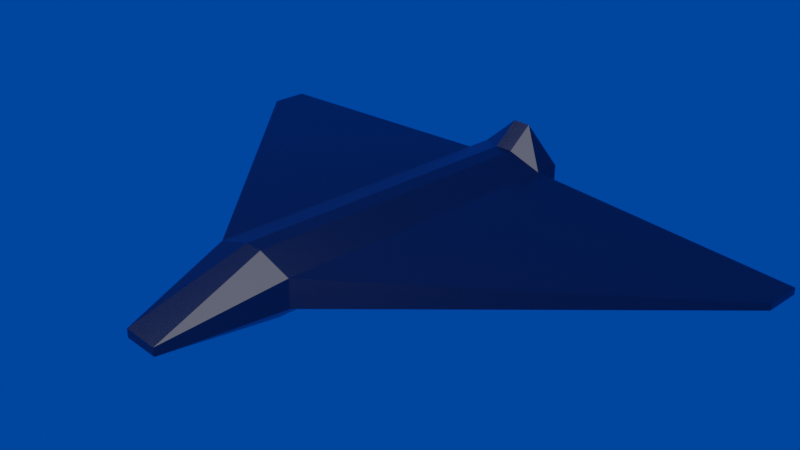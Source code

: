 # Source: lowpolyspaceship.blend  (saved by Blender 3.2.14; exported with 4.5.12 LTS)
import bpy
from mathutils import Matrix  # noqa: F401  (used for matrix-valued properties, if any)

bpy.ops.wm.read_factory_settings(use_empty=True)
scene = bpy.context.scene
scene.name = 'Scene'

# ---- collections
col_collection = bpy.data.collections.new('Collection'); scene.collection.children.link(col_collection)
col_boolean_invisible = bpy.data.collections.new('Boolean-Invisible'); scene.collection.children.link(col_boolean_invisible)

# ---- materials (node trees are filled in below, after node groups)
mat_spacegray = bpy.data.materials.new('spaceGray')
mat_spacegray.use_transparent_shadow = False
mat_conewhitemetal = bpy.data.materials.new('coneWhiteMetal')
mat_conewhitemetal.use_transparent_shadow = False

# ---- material node trees
mat_spacegray.use_nodes = True; mat_spacegray.node_tree.nodes.clear()
_N = mat_spacegray.node_tree.nodes; _L = mat_spacegray.node_tree.links
n0 = _N.new('ShaderNodeBsdfPrincipled'); n0.name = 'Principled BSDF'; n0.location = (10, 300)
n0.distribution = 'GGX'
n0.subsurface_method = 'BURLEY'
n0.inputs[0].default_value = (0.143, 0.143, 0.143, 1.0)
n0.inputs[1].default_value = 1.0
n0.inputs[2].default_value = 0.2682
n0.inputs[3].default_value = 1.45
n0.inputs[27].default_value = (0.0, 0.0, 0.0, 1.0)
n0.inputs[28].default_value = 1.0
n1 = _N.new('ShaderNodeOutputMaterial'); n1.name = 'Material Output'; n1.location = (300, 300)
_L.new(n0.outputs[0], n1.inputs[0])
n1.is_active_output = True
mat_conewhitemetal.use_nodes = True; mat_conewhitemetal.node_tree.nodes.clear()
_N = mat_conewhitemetal.node_tree.nodes; _L = mat_conewhitemetal.node_tree.links
n0 = _N.new('ShaderNodeBsdfPrincipled'); n0.name = 'Principled BSDF'; n0.location = (10, 300)
n0.distribution = 'GGX'
n0.subsurface_method = 'BURLEY'
n0.inputs[1].default_value = 0.8273
n0.inputs[2].default_value = 0.06364
n0.inputs[3].default_value = 1.45
n0.inputs[27].default_value = (0.0, 0.0, 0.0, 1.0)
n0.inputs[28].default_value = 1.0
n1 = _N.new('ShaderNodeOutputMaterial'); n1.name = 'Material Output'; n1.location = (300, 300)
_L.new(n0.outputs[0], n1.inputs[0])
n1.is_active_output = True

# ---- world
world_world = bpy.data.worlds.new('World'); scene.world = world_world
world_world.use_nodes = True; world_world.node_tree.nodes.clear()
_N = world_world.node_tree.nodes; _L = world_world.node_tree.links
n0 = _N.new('ShaderNodeOutputWorld'); n0.name = 'World Output'; n0.location = (300, 300)
n1 = _N.new('ShaderNodeBackground'); n1.name = 'Background'; n1.location = (10, 300)
n1.inputs[0].default_value = (0.0, 0.04928, 0.3343, 1.0)
_L.new(n1.outputs[0], n0.inputs[0])
n0.is_active_output = True
world_world.color = (0.05088, 0.05088, 0.05088)
world_world.use_sun_shadow = False
world_world.sun_shadow_jitter_overblur = 0.0

# ---- cameras
cam_camera = bpy.data.cameras.new('Camera')
cam_camera.clip_end = 100.0
cam_camera.ortho_scale = 7.314

# ---- lights
light_light = bpy.data.lights.new('Light', 'AREA')
light_light.transmission_factor = 0.0
light_light.energy = 1571.0
light_light.shadow_soft_size = 0.199
light_light.shadow_maximum_resolution = 0.006
light_light.use_absolute_resolution = True
light_light.shape = 'RECTANGLE'
light_light.size = 0.199
light_light.size_y = 0.1776

# ---- meshes
me_cube_001 = bpy.data.meshes.new('Cube.001')
me_cube_001.from_pydata([(0.6573, -0.9035, -0.6042), (0.4189, -1.44, -0.4708), (-0.4193, -1.44, -0.4708), (-0.6577, -0.9035, -0.6042), (0.6573, 0.5639, -0.5867), (-0.6577, 0.5639, -0.5867), (0.4189, -1.44, -0.3728), (-0.4193, -1.44, -0.3728), (-1.0, -0.9035, -0.283), (0.6573, 0.6879, -0.5867), (-0.6577, 0.6879, -0.5867), (0.9998, -0.9035, -0.283), (-1.0, 0.5639, -0.283), (0.4189, -1.44, -0.315), (-0.4193, -1.44, -0.315), (0.9998, 0.6879, -0.283), (0.9998, 0.5639, -0.283), (-1.0, 0.6879, -0.283), (0.9998, -0.9035, 0.3401), (0.4189, -1.44, -0.2823), (-0.4193, -1.44, -0.2823), (-1.0, -0.9035, 0.3401), (-7.027, 0.3854, -0.1226), (-7.027, 0.5639, -0.1226), (0.9998, 0.6879, 0.3401), (0.9998, 0.5639, 0.3401), (-1.0, 0.5639, 0.3401), (-1.0, 0.6879, 0.3401), (7.027, 0.5639, -0.1226), (7.027, 0.3854, -0.1226), (7.027, 0.3854, 0.01942), (0.2007, -0.9035, 0.5899), (-0.2011, -0.9035, 0.5899), (-7.027, 0.3854, 0.01942), (-7.027, 0.5639, 0.01942), (0.2007, 0.5639, 0.5899), (7.027, 0.5639, 0.01942), (-0.2011, 0.6879, 1.045), (-0.2011, 0.5639, 0.5899), (0.2007, 0.6879, 1.045)], [], [(0, 1, 2, 3), (4, 0, 3, 5), (1, 0, 11, 6), (1, 6, 7, 2), (3, 2, 7, 8), (9, 4, 5, 10), (0, 4, 16, 11), (5, 3, 8, 12), (6, 13, 14, 7), (9, 15, 16, 4), (5, 12, 17, 10), (11, 18, 13, 6), (13, 19, 20, 14), (7, 14, 21, 8), (12, 8, 22, 23), (15, 24, 25, 16), (12, 26, 27, 17), (11, 16, 28, 29), (18, 11, 29, 30), (13, 18, 31, 19), (31, 32, 20, 19), (20, 32, 21, 14), (8, 21, 33, 22), (26, 12, 23, 34), (22, 33, 34, 23), (25, 24, 39, 35), (16, 25, 36, 28), (27, 26, 38, 37), (28, 36, 30, 29), (25, 18, 30, 36), (35, 38, 32, 31), (21, 32, 38, 26), (21, 26, 34, 33), (25, 35, 31, 18), (39, 37, 38, 35), (10, 37, 39, 9), (39, 24, 15, 9), (10, 17, 27, 37)])
_uv = me_cube_001.uv_layers.new(name='BakingUV')
_uv.uv.foreach_set('vector', [0.03679, 0.5511, -0.04068, 0.5326, -0.04068, 0.4674, 0.03679, 0.4489, 0.2482, 0.5511, 0.03679, 0.5511, 0.03679, 0.4489, 0.2482, 0.4489, 0.8438, 0.2647, 0.863, 0.3064, 0.8168, 0.3064, 0.8297, 0.2647, 0.6372, 0.5326, 0.6231, 0.5326, 0.6231, 0.4674, 0.6372, 0.4674, 0.8168, 0.3481, 0.836, 0.3064, 0.8501, 0.3064, 0.863, 0.3481, 0.2661, 0.5511, 0.2482, 0.5511, 0.2482, 0.4489, 0.2661, 0.4489, 0.03679, 0.5511, 0.2482, 0.5511, 0.2478, 0.5777, 0.03634, 0.5777, 0.2482, 0.4489, 0.03679, 0.4489, 0.03634, 0.4223, 0.2478, 0.4223, 0.6231, 0.5326, 0.6148, 0.5326, 0.6148, 0.4674, 0.6231, 0.4674, 0.2661, 0.5511, 0.2656, 0.5777, 0.2478, 0.5777, 0.2482, 0.5511, 0.2482, 0.4489, 0.2478, 0.4223, 0.2656, 0.4223, 0.2661, 0.4489, 0.6026, 0.5777, 0.5133, 0.5777, 0.6148, 0.5326, 0.6231, 0.5326, 0.6148, 0.5326, 0.6102, 0.5326, 0.6102, 0.4674, 0.6148, 0.4674, 0.6231, 0.4674, 0.6148, 0.4674, 0.5133, 0.4223, 0.6026, 0.4223, 0.2478, 0.4223, 0.03634, 0.4223, 0.2218, -0.04628, 0.2475, -0.04628, 0.8168, 0.3965, 0.8168, 0.3481, 0.8346, 0.3481, 0.8346, 0.3965, 0.8525, 0.3481, 0.8525, 0.3965, 0.8346, 0.3965, 0.8346, 0.3481, 0.03634, 0.5777, 0.2478, 0.5777, 0.2475, 1.046, 0.2218, 1.046, 0.5133, 0.5777, 0.6026, 0.5777, 0.5613, 1.046, 0.541, 1.046, 0.6148, 0.5326, 0.5133, 0.5777, 0.4775, 0.5156, 0.6102, 0.5326, 0.4775, 0.5156, 0.4775, 0.4844, 0.6102, 0.4674, 0.6102, 0.5326, 0.6102, 0.4674, 0.4775, 0.4844, 0.5133, 0.4223, 0.6148, 0.4674, 0.6026, 0.4223, 0.5133, 0.4223, 0.541, -0.04628, 0.5613, -0.04628, 0.8168, 0.4223, 0.727, 0.4223, 0.7501, -0.04628, 0.7706, -0.04628, 0.8372, 0.4243, 0.8168, 0.4243, 0.8168, 0.4104, 0.8372, 0.4104, 0.9196, 0.2647, 0.9179, 0.2647, 0.8168, 0.2026, 0.8838, 0.2026, 0.727, 0.4223, 0.6372, 0.4223, 0.6834, -0.04628, 0.7039, -0.04628, 0.9179, 0.1092, 0.9196, 0.1092, 0.8838, 0.1713, 0.8168, 0.1713, 0.8372, 0.4104, 0.8168, 0.4104, 0.8168, 0.3965, 0.8372, 0.3965, 0.4775, 0.4223, 0.2661, 0.4223, 0.4518, -0.04628, 0.4775, -0.04628, 0.4775, 0.4844, 0.4775, 0.5156, 0.2661, 0.5156, 0.2661, 0.4844, 0.2661, 0.5777, 0.2661, 0.5156, 0.4775, 0.5156, 0.4775, 0.5777, 0.2661, 0.5777, 0.4775, 0.5777, 0.4775, 1.046, 0.4518, 1.046, 0.4775, 0.4223, 0.4775, 0.4844, 0.2661, 0.4844, 0.2661, 0.4223, 0.8168, 0.2026, 0.8168, 0.1713, 0.8838, 0.1713, 0.8838, 0.2026, 0.2661, 0.4489, 0.8168, 0.1713, 0.8168, 0.2026, 0.2661, 0.5511, 0.8168, 0.2026, 0.9179, 0.2647, 0.8168, 0.3965, 0.2661, 0.5511, 0.2661, 0.4489, 0.2656, 0.4223, 0.8346, 0.3965, 0.8168, 0.1713])
me_cube_001.materials.append(mat_spacegray)
me_cube_001.use_remesh_preserve_volume = False
me_cube_001.use_remesh_preserve_attributes = False
me_cube_001.use_mirror_vertex_groups = False
me_cube_001.update()
me_cone_001 = bpy.data.meshes.new('Cone.001')
me_cone_001.from_pydata([(0.0, 0.3, -1.0), (0.0251, 0.2989, -1.0), (0.05003, 0.2958, -1.0), (0.07461, 0.2906, -1.0), (0.09866, 0.2833, -1.0), (0.122, 0.2741, -1.0), (0.1445, 0.2629, -1.0), (0.166, 0.2499, -1.0), (0.1863, 0.2351, -1.0), (0.2054, 0.2187, -1.0), (0.2229, 0.2007, -1.0), (0.239, 0.1814, -1.0), (0.2533, 0.1607, -1.0), (0.2659, 0.139, -1.0), (0.2766, 0.1163, -1.0), (0.2853, 0.09271, -1.0), (0.2921, 0.06851, -1.0), (0.2968, 0.04382, -1.0), (0.2994, 0.01884, -1.0), (0.2999, -0.006283, -1.0), (0.2984, -0.03136, -1.0), (0.2947, -0.05621, -1.0), (0.2889, -0.08068, -1.0), (0.2812, -0.1046, -1.0), (0.2714, -0.1277, -1.0), (0.2598, -0.15, -1.0), (0.2463, -0.1712, -1.0), (0.2312, -0.1912, -1.0), (0.2143, -0.2099, -1.0), (0.196, -0.2271, -1.0), (0.1763, -0.2427, -1.0), (0.1554, -0.2566, -1.0), (0.1334, -0.2687, -1.0), (0.1104, -0.2789, -1.0), (0.08671, -0.2872, -1.0), (0.06237, -0.2934, -1.0), (0.0376, -0.2976, -1.0), (0.01256, -0.2997, -1.0), (-0.01256, -0.2997, -1.0), (-0.0376, -0.2976, -1.0), (-0.06237, -0.2934, -1.0), (-0.08671, -0.2872, -1.0), (-0.1104, -0.2789, -1.0), (-0.1334, -0.2687, -1.0), (-0.1554, -0.2566, -1.0), (-0.1763, -0.2427, -1.0), (-0.196, -0.2271, -1.0), (-0.2143, -0.2099, -1.0), (-0.2312, -0.1912, -1.0), (-0.2463, -0.1712, -1.0), (-0.2598, -0.15, -1.0), (-0.2714, -0.1277, -1.0), (-0.2812, -0.1046, -1.0), (-0.2889, -0.08068, -1.0), (-0.2947, -0.05621, -1.0), (-0.2984, -0.03136, -1.0), (-0.2999, -0.006283, -1.0), (-0.2994, 0.01884, -1.0), (-0.2968, 0.04382, -1.0), (-0.2921, 0.06851, -1.0), (-0.2853, 0.09271, -1.0), (-0.2766, 0.1163, -1.0), (-0.2659, 0.139, -1.0), (-0.2533, 0.1607, -1.0), (-0.239, 0.1814, -1.0), (-0.2229, 0.2007, -1.0), (-0.2054, 0.2187, -1.0), (-0.1863, 0.2351, -1.0), (-0.166, 0.2499, -1.0), (-0.1445, 0.2629, -1.0), (-0.122, 0.2741, -1.0), (-0.09866, 0.2833, -1.0), (-0.07461, 0.2906, -1.0), (-0.05003, 0.2958, -1.0), (-0.0251, 0.2989, -1.0), (0.0, -4.248e-08, 0.02825), (0.0, 0.2797, -1.001), (0.0234, 0.2787, -1.001), (-1.491e-09, -4.408e-08, 0.01247), (0.04664, 0.2758, -1.001), (0.06956, 0.2709, -1.001), (0.09198, 0.2641, -1.001), (0.1138, 0.2555, -1.001), (0.1347, 0.2451, -1.001), (0.1548, 0.233, -1.001), (0.1737, 0.2192, -1.001), (0.1915, 0.2039, -1.001), (0.2078, 0.1871, -1.001), (0.2228, 0.1691, -1.001), (0.2361, 0.1499, -1.001), (0.2479, 0.1296, -1.001), (0.2578, 0.1084, -1.001), (0.266, 0.08643, -1.001), (0.2723, 0.06387, -1.001), (0.2767, 0.04086, -1.001), (0.2791, 0.01756, -1.001), (0.2796, -0.005857, -1.001), (0.2782, -0.02924, -1.001), (0.2747, -0.05241, -1.001), (0.2694, -0.07521, -1.001), (0.2621, -0.09749, -1.001), (0.2531, -0.1191, -1.001), (0.2422, -0.1398, -1.001), (0.2297, -0.1596, -1.001), (0.2155, -0.1783, -1.001), (0.1998, -0.1957, -1.001), (0.1828, -0.2117, -1.001), (0.1644, -0.2263, -1.001), (0.1449, -0.2392, -1.001), (0.1244, -0.2505, -1.001), (0.103, -0.26, -1.001), (0.08084, -0.2677, -1.001), (0.05815, -0.2736, -1.001), (0.03505, -0.2775, -1.001), (0.01171, -0.2794, -1.001), (-0.01171, -0.2794, -1.001), (-0.03505, -0.2775, -1.001), (-0.05815, -0.2736, -1.001), (-0.08084, -0.2677, -1.001), (-0.103, -0.26, -1.001), (-0.1244, -0.2505, -1.001), (-0.1449, -0.2392, -1.001), (-0.1644, -0.2263, -1.001), (-0.1828, -0.2117, -1.001), (-0.1998, -0.1957, -1.001), (-0.2155, -0.1783, -1.001), (-0.2297, -0.1596, -1.001), (-0.2422, -0.1398, -1.001), (-0.2531, -0.1191, -1.001), (-0.2621, -0.09749, -1.001), (-0.2694, -0.07521, -1.001), (-0.2747, -0.05241, -1.001), (-0.2782, -0.02924, -1.001), (-0.2796, -0.005857, -1.001), (-0.2791, 0.01756, -1.001), (-0.2767, 0.04086, -1.001), (-0.2723, 0.06387, -1.001), (-0.266, 0.08643, -1.001), (-0.2578, 0.1084, -1.001), (-0.2479, 0.1296, -1.001), (-0.2361, 0.1499, -1.001), (-0.2228, 0.1691, -1.001), (-0.2078, 0.1871, -1.001), (-0.1915, 0.2039, -1.001), (-0.1737, 0.2192, -1.001), (-0.1548, 0.233, -1.001), (-0.1347, 0.2451, -1.001), (-0.1138, 0.2555, -1.001), (-0.09198, 0.2641, -1.001), (-0.06956, 0.2709, -1.001), (-0.04664, 0.2758, -1.001), (-0.0234, 0.2787, -1.001)], [], [(0, 1, 75), (1, 2, 75), (2, 3, 75), (3, 4, 75), (4, 5, 75), (5, 6, 75), (6, 7, 75), (7, 8, 75), (8, 9, 75), (9, 10, 75), (10, 11, 75), (11, 12, 75), (12, 13, 75), (13, 14, 75), (14, 15, 75), (15, 16, 75), (16, 17, 75), (17, 18, 75), (18, 19, 75), (19, 20, 75), (20, 21, 75), (21, 22, 75), (22, 23, 75), (23, 24, 75), (24, 25, 75), (25, 26, 75), (26, 27, 75), (27, 28, 75), (28, 29, 75), (29, 30, 75), (30, 31, 75), (31, 32, 75), (32, 33, 75), (33, 34, 75), (34, 35, 75), (35, 36, 75), (36, 37, 75), (37, 38, 75), (38, 39, 75), (39, 40, 75), (40, 41, 75), (41, 42, 75), (42, 43, 75), (43, 44, 75), (44, 45, 75), (45, 46, 75), (46, 47, 75), (47, 48, 75), (48, 49, 75), (49, 50, 75), (50, 51, 75), (51, 52, 75), (52, 53, 75), (53, 54, 75), (54, 55, 75), (55, 56, 75), (56, 57, 75), (57, 58, 75), (58, 59, 75), (59, 60, 75), (60, 61, 75), (61, 62, 75), (62, 63, 75), (63, 64, 75), (64, 65, 75), (65, 66, 75), (66, 67, 75), (67, 68, 75), (68, 69, 75), (69, 70, 75), (70, 71, 75), (71, 72, 75), (72, 73, 75), (73, 74, 75), (74, 0, 75), (76, 78, 77), (77, 78, 79), (79, 78, 80), (80, 78, 81), (81, 78, 82), (82, 78, 83), (83, 78, 84), (84, 78, 85), (85, 78, 86), (86, 78, 87), (87, 78, 88), (88, 78, 89), (89, 78, 90), (90, 78, 91), (91, 78, 92), (92, 78, 93), (93, 78, 94), (94, 78, 95), (95, 78, 96), (96, 78, 97), (97, 78, 98), (98, 78, 99), (99, 78, 100), (100, 78, 101), (101, 78, 102), (102, 78, 103), (103, 78, 104), (104, 78, 105), (105, 78, 106), (106, 78, 107), (107, 78, 108), (108, 78, 109), (109, 78, 110), (110, 78, 111), (111, 78, 112), (112, 78, 113), (113, 78, 114), (114, 78, 115), (115, 78, 116), (116, 78, 117), (117, 78, 118), (118, 78, 119), (119, 78, 120), (120, 78, 121), (121, 78, 122), (122, 78, 123), (123, 78, 124), (124, 78, 125), (125, 78, 126), (126, 78, 127), (127, 78, 128), (128, 78, 129), (129, 78, 130), (130, 78, 131), (131, 78, 132), (132, 78, 133), (133, 78, 134), (134, 78, 135), (135, 78, 136), (136, 78, 137), (137, 78, 138), (138, 78, 139), (139, 78, 140), (140, 78, 141), (141, 78, 142), (142, 78, 143), (143, 78, 144), (144, 78, 145), (145, 78, 146), (146, 78, 147), (147, 78, 148), (148, 78, 149), (149, 78, 150), (150, 78, 151), (151, 78, 76), (36, 35, 112, 113), (23, 22, 99, 100), (10, 9, 86, 87), (63, 62, 139, 140), (50, 49, 126, 127), (37, 36, 113, 114), (24, 23, 100, 101), (11, 10, 87, 88), (64, 63, 140, 141), (51, 50, 127, 128), (38, 37, 114, 115), (25, 24, 101, 102), (12, 11, 88, 89), (65, 64, 141, 142), (52, 51, 128, 129), (39, 38, 115, 116), (26, 25, 102, 103), (13, 12, 89, 90), (66, 65, 142, 143), (1, 0, 76, 77), (53, 52, 129, 130), (40, 39, 116, 117), (27, 26, 103, 104), (14, 13, 90, 91), (67, 66, 143, 144), (54, 53, 130, 131), (41, 40, 117, 118), (28, 27, 104, 105), (15, 14, 91, 92), (2, 1, 77, 79), (68, 67, 144, 145), (55, 54, 131, 132), (42, 41, 118, 119), (29, 28, 105, 106), (16, 15, 92, 93), (3, 2, 79, 80), (69, 68, 145, 146), (56, 55, 132, 133), (43, 42, 119, 120), (30, 29, 106, 107), (17, 16, 93, 94), (4, 3, 80, 81), (70, 69, 146, 147), (57, 56, 133, 134), (44, 43, 120, 121), (31, 30, 107, 108), (18, 17, 94, 95), (5, 4, 81, 82), (71, 70, 147, 148), (58, 57, 134, 135), (45, 44, 121, 122), (32, 31, 108, 109), (19, 18, 95, 96), (6, 5, 82, 83), (72, 71, 148, 149), (59, 58, 135, 136), (46, 45, 122, 123), (33, 32, 109, 110), (20, 19, 96, 97), (7, 6, 83, 84), (73, 72, 149, 150), (60, 59, 136, 137), (47, 46, 123, 124), (34, 33, 110, 111), (21, 20, 97, 98), (8, 7, 84, 85), (74, 73, 150, 151), (61, 60, 137, 138), (48, 47, 124, 125), (35, 34, 111, 112), (22, 21, 98, 99), (9, 8, 85, 86), (0, 74, 151, 76), (62, 61, 138, 139), (49, 48, 125, 126)])
_uv = me_cone_001.uv_layers.new(name='UVMap')
_uv.uv.foreach_set('vector', [0.25, 0.49, 0.2701, 0.4892, 0.25, 0.25, 0.2701, 0.4892, 0.29, 0.4866, 0.25, 0.25, 0.29, 0.4866, 0.3097, 0.4825, 0.25, 0.25, 0.3097, 0.4825, 0.3289, 0.4767, 0.25, 0.25, 0.3289, 0.4767, 0.3476, 0.4693, 0.25, 0.25, 0.3476, 0.4693, 0.3656, 0.4603, 0.25, 0.25, 0.3656, 0.4603, 0.3828, 0.4499, 0.25, 0.25, 0.3828, 0.4499, 0.3991, 0.4381, 0.25, 0.25, 0.3991, 0.4381, 0.4143, 0.425, 0.25, 0.25, 0.4143, 0.425, 0.4284, 0.4106, 0.25, 0.25, 0.4284, 0.4106, 0.4412, 0.3951, 0.25, 0.25, 0.4412, 0.3951, 0.4526, 0.3786, 0.25, 0.25, 0.4526, 0.3786, 0.4627, 0.3612, 0.25, 0.25, 0.4627, 0.3612, 0.4712, 0.343, 0.25, 0.25, 0.4712, 0.343, 0.4783, 0.3242, 0.25, 0.25, 0.4783, 0.3242, 0.4837, 0.3048, 0.25, 0.25, 0.4837, 0.3048, 0.4874, 0.2851, 0.25, 0.25, 0.4874, 0.2851, 0.4895, 0.2651, 0.25, 0.25, 0.4895, 0.2651, 0.4899, 0.245, 0.25, 0.25, 0.4899, 0.245, 0.4887, 0.2249, 0.25, 0.25, 0.4887, 0.2249, 0.4857, 0.205, 0.25, 0.25, 0.4857, 0.205, 0.4812, 0.1855, 0.25, 0.25, 0.4812, 0.1855, 0.4749, 0.1663, 0.25, 0.25, 0.4749, 0.1663, 0.4672, 0.1478, 0.25, 0.25, 0.4672, 0.1478, 0.4578, 0.13, 0.25, 0.25, 0.4578, 0.13, 0.4471, 0.113, 0.25, 0.25, 0.4471, 0.113, 0.4349, 0.09702, 0.25, 0.25, 0.4349, 0.09702, 0.4215, 0.08208, 0.25, 0.25, 0.4215, 0.08208, 0.4068, 0.06832, 0.25, 0.25, 0.4068, 0.06832, 0.3911, 0.05584, 0.25, 0.25, 0.3911, 0.05584, 0.3743, 0.04471, 0.25, 0.25, 0.3743, 0.04471, 0.3567, 0.03503, 0.25, 0.25, 0.3567, 0.03503, 0.3383, 0.02685, 0.25, 0.25, 0.3383, 0.02685, 0.3194, 0.02024, 0.25, 0.25, 0.3194, 0.02024, 0.2999, 0.01524, 0.25, 0.25, 0.2999, 0.01524, 0.2801, 0.01189, 0.25, 0.25, 0.2801, 0.01189, 0.2601, 0.01021, 0.25, 0.25, 0.2601, 0.01021, 0.2399, 0.01021, 0.25, 0.25, 0.2399, 0.01021, 0.2199, 0.01189, 0.25, 0.25, 0.2199, 0.01189, 0.2001, 0.01524, 0.25, 0.25, 0.2001, 0.01524, 0.1806, 0.02024, 0.25, 0.25, 0.1806, 0.02024, 0.1617, 0.02685, 0.25, 0.25, 0.1617, 0.02685, 0.1433, 0.03503, 0.25, 0.25, 0.1433, 0.03503, 0.1257, 0.04471, 0.25, 0.25, 0.1257, 0.04471, 0.1089, 0.05584, 0.25, 0.25, 0.1089, 0.05584, 0.09318, 0.06832, 0.25, 0.25, 0.09318, 0.06832, 0.07853, 0.08208, 0.25, 0.25, 0.07853, 0.08208, 0.06508, 0.09702, 0.25, 0.25, 0.06508, 0.09702, 0.05292, 0.113, 0.25, 0.25, 0.05292, 0.113, 0.04215, 0.13, 0.25, 0.25, 0.04215, 0.13, 0.03284, 0.1478, 0.25, 0.25, 0.03284, 0.1478, 0.02505, 0.1663, 0.25, 0.25, 0.02505, 0.1663, 0.01884, 0.1855, 0.25, 0.25, 0.01884, 0.1855, 0.01425, 0.205, 0.25, 0.25, 0.01425, 0.205, 0.01131, 0.2249, 0.25, 0.25, 0.01131, 0.2249, 0.01005, 0.245, 0.25, 0.25, 0.01005, 0.245, 0.01047, 0.2651, 0.25, 0.25, 0.01047, 0.2651, 0.01257, 0.2851, 0.25, 0.25, 0.01257, 0.2851, 0.01634, 0.3048, 0.25, 0.25, 0.01634, 0.3048, 0.02175, 0.3242, 0.25, 0.25, 0.02175, 0.3242, 0.02875, 0.343, 0.25, 0.25, 0.02875, 0.343, 0.03731, 0.3612, 0.25, 0.25, 0.03731, 0.3612, 0.04736, 0.3786, 0.25, 0.25, 0.04736, 0.3786, 0.05883, 0.3951, 0.25, 0.25, 0.05883, 0.3951, 0.07165, 0.4106, 0.25, 0.25, 0.07165, 0.4106, 0.08571, 0.425, 0.25, 0.25, 0.08571, 0.425, 0.1009, 0.4381, 0.25, 0.25, 0.1009, 0.4381, 0.1172, 0.4499, 0.25, 0.25, 0.1172, 0.4499, 0.1344, 0.4603, 0.25, 0.25, 0.1344, 0.4603, 0.1524, 0.4693, 0.25, 0.25, 0.1524, 0.4693, 0.1711, 0.4767, 0.25, 0.25, 0.1711, 0.4767, 0.1903, 0.4825, 0.25, 0.25, 0.1903, 0.4825, 0.21, 0.4866, 0.25, 0.25, 0.21, 0.4866, 0.2299, 0.4892, 0.25, 0.25, 0.2299, 0.4892, 0.25, 0.49, 0.25, 0.25, 0.25, 0.49, 0.25, 0.25, 0.2701, 0.4892, 0.2701, 0.4892, 0.25, 0.25, 0.29, 0.4866, 0.29, 0.4866, 0.25, 0.25, 0.3097, 0.4825, 0.3097, 0.4825, 0.25, 0.25, 0.3289, 0.4767, 0.3289, 0.4767, 0.25, 0.25, 0.3476, 0.4693, 0.3476, 0.4693, 0.25, 0.25, 0.3656, 0.4603, 0.3656, 0.4603, 0.25, 0.25, 0.3828, 0.4499, 0.3828, 0.4499, 0.25, 0.25, 0.3991, 0.4381, 0.3991, 0.4381, 0.25, 0.25, 0.4143, 0.425, 0.4143, 0.425, 0.25, 0.25, 0.4284, 0.4106, 0.4284, 0.4106, 0.25, 0.25, 0.4412, 0.3951, 0.4412, 0.3951, 0.25, 0.25, 0.4526, 0.3786, 0.4526, 0.3786, 0.25, 0.25, 0.4627, 0.3612, 0.4627, 0.3612, 0.25, 0.25, 0.4712, 0.343, 0.4712, 0.343, 0.25, 0.25, 0.4783, 0.3242, 0.4783, 0.3242, 0.25, 0.25, 0.4837, 0.3048, 0.4837, 0.3048, 0.25, 0.25, 0.4874, 0.2851, 0.4874, 0.2851, 0.25, 0.25, 0.4895, 0.2651, 0.4895, 0.2651, 0.25, 0.25, 0.4899, 0.245, 0.4899, 0.245, 0.25, 0.25, 0.4887, 0.2249, 0.4887, 0.2249, 0.25, 0.25, 0.4857, 0.205, 0.4857, 0.205, 0.25, 0.25, 0.4812, 0.1855, 0.4812, 0.1855, 0.25, 0.25, 0.4749, 0.1663, 0.4749, 0.1663, 0.25, 0.25, 0.4672, 0.1478, 0.4672, 0.1478, 0.25, 0.25, 0.4578, 0.13, 0.4578, 0.13, 0.25, 0.25, 0.4471, 0.113, 0.4471, 0.113, 0.25, 0.25, 0.4349, 0.09702, 0.4349, 0.09702, 0.25, 0.25, 0.4215, 0.08208, 0.4215, 0.08208, 0.25, 0.25, 0.4068, 0.06832, 0.4068, 0.06832, 0.25, 0.25, 0.3911, 0.05584, 0.3911, 0.05584, 0.25, 0.25, 0.3743, 0.04471, 0.3743, 0.04471, 0.25, 0.25, 0.3567, 0.03503, 0.3567, 0.03503, 0.25, 0.25, 0.3383, 0.02685, 0.3383, 0.02685, 0.25, 0.25, 0.3194, 0.02024, 0.3194, 0.02024, 0.25, 0.25, 0.2999, 0.01524, 0.2999, 0.01524, 0.25, 0.25, 0.2801, 0.01189, 0.2801, 0.01189, 0.25, 0.25, 0.2601, 0.01021, 0.2601, 0.01021, 0.25, 0.25, 0.2399, 0.01021, 0.2399, 0.01021, 0.25, 0.25, 0.2199, 0.01189, 0.2199, 0.01189, 0.25, 0.25, 0.2001, 0.01524, 0.2001, 0.01524, 0.25, 0.25, 0.1806, 0.02024, 0.1806, 0.02024, 0.25, 0.25, 0.1617, 0.02685, 0.1617, 0.02685, 0.25, 0.25, 0.1433, 0.03503, 0.1433, 0.03503, 0.25, 0.25, 0.1257, 0.04471, 0.1257, 0.04471, 0.25, 0.25, 0.1089, 0.05584, 0.1089, 0.05584, 0.25, 0.25, 0.09318, 0.06832, 0.09318, 0.06832, 0.25, 0.25, 0.07853, 0.08208, 0.07853, 0.08208, 0.25, 0.25, 0.06508, 0.09702, 0.06508, 0.09702, 0.25, 0.25, 0.05292, 0.113, 0.05292, 0.113, 0.25, 0.25, 0.04215, 0.13, 0.04215, 0.13, 0.25, 0.25, 0.03284, 0.1478, 0.03284, 0.1478, 0.25, 0.25, 0.02505, 0.1663, 0.02505, 0.1663, 0.25, 0.25, 0.01884, 0.1855, 0.01884, 0.1855, 0.25, 0.25, 0.01425, 0.205, 0.01425, 0.205, 0.25, 0.25, 0.01131, 0.2249, 0.01131, 0.2249, 0.25, 0.25, 0.01005, 0.245, 0.01005, 0.245, 0.25, 0.25, 0.01047, 0.2651, 0.01047, 0.2651, 0.25, 0.25, 0.01257, 0.2851, 0.01257, 0.2851, 0.25, 0.25, 0.01634, 0.3048, 0.01634, 0.3048, 0.25, 0.25, 0.02175, 0.3242, 0.02175, 0.3242, 0.25, 0.25, 0.02875, 0.343, 0.02875, 0.343, 0.25, 0.25, 0.03731, 0.3612, 0.03731, 0.3612, 0.25, 0.25, 0.04736, 0.3786, 0.04736, 0.3786, 0.25, 0.25, 0.05883, 0.3951, 0.05883, 0.3951, 0.25, 0.25, 0.07165, 0.4106, 0.07165, 0.4106, 0.25, 0.25, 0.08571, 0.425, 0.08571, 0.425, 0.25, 0.25, 0.1009, 0.4381, 0.1009, 0.4381, 0.25, 0.25, 0.1172, 0.4499, 0.1172, 0.4499, 0.25, 0.25, 0.1344, 0.4603, 0.1344, 0.4603, 0.25, 0.25, 0.1524, 0.4693, 0.1524, 0.4693, 0.25, 0.25, 0.1711, 0.4767, 0.1711, 0.4767, 0.25, 0.25, 0.1903, 0.4825, 0.1903, 0.4825, 0.25, 0.25, 0.21, 0.4866, 0.21, 0.4866, 0.25, 0.25, 0.2299, 0.4892, 0.2299, 0.4892, 0.25, 0.25, 0.25, 0.49, 0.2801, 0.01189, 0.2999, 0.01524, 0.2999, 0.01524, 0.2801, 0.01189, 0.4749, 0.1663, 0.4812, 0.1855, 0.4812, 0.1855, 0.4749, 0.1663, 0.4284, 0.4106, 0.4143, 0.425, 0.4143, 0.425, 0.4284, 0.4106, 0.04736, 0.3786, 0.03731, 0.3612, 0.03731, 0.3612, 0.04736, 0.3786, 0.04215, 0.13, 0.05292, 0.113, 0.05292, 0.113, 0.04215, 0.13, 0.2601, 0.01021, 0.2801, 0.01189, 0.2801, 0.01189, 0.2601, 0.01021, 0.4672, 0.1478, 0.4749, 0.1663, 0.4749, 0.1663, 0.4672, 0.1478, 0.4412, 0.3951, 0.4284, 0.4106, 0.4284, 0.4106, 0.4412, 0.3951, 0.05883, 0.3951, 0.04736, 0.3786, 0.04736, 0.3786, 0.05883, 0.3951, 0.03284, 0.1478, 0.04215, 0.13, 0.04215, 0.13, 0.03284, 0.1478, 0.2399, 0.01021, 0.2601, 0.01021, 0.2601, 0.01021, 0.2399, 0.01021, 0.4578, 0.13, 0.4672, 0.1478, 0.4672, 0.1478, 0.4578, 0.13, 0.4526, 0.3786, 0.4412, 0.3951, 0.4412, 0.3951, 0.4526, 0.3786, 0.07165, 0.4106, 0.05883, 0.3951, 0.05883, 0.3951, 0.07165, 0.4106, 0.02505, 0.1663, 0.03284, 0.1478, 0.03284, 0.1478, 0.02505, 0.1663, 0.2199, 0.01189, 0.2399, 0.01021, 0.2399, 0.01021, 0.2199, 0.01189, 0.4471, 0.113, 0.4578, 0.13, 0.4578, 0.13, 0.4471, 0.113, 0.4627, 0.3612, 0.4526, 0.3786, 0.4526, 0.3786, 0.4627, 0.3612, 0.08571, 0.425, 0.07165, 0.4106, 0.07165, 0.4106, 0.08571, 0.425, 0.2701, 0.4892, 0.25, 0.49, 0.25, 0.49, 0.2701, 0.4892, 0.01884, 0.1855, 0.02505, 0.1663, 0.02505, 0.1663, 0.01884, 0.1855, 0.2001, 0.01524, 0.2199, 0.01189, 0.2199, 0.01189, 0.2001, 0.01524, 0.4349, 0.09702, 0.4471, 0.113, 0.4471, 0.113, 0.4349, 0.09702, 0.4712, 0.343, 0.4627, 0.3612, 0.4627, 0.3612, 0.4712, 0.343, 0.1009, 0.4381, 0.08571, 0.425, 0.08571, 0.425, 0.1009, 0.4381, 0.01425, 0.205, 0.01884, 0.1855, 0.01884, 0.1855, 0.01425, 0.205, 0.1806, 0.02024, 0.2001, 0.01524, 0.2001, 0.01524, 0.1806, 0.02024, 0.4215, 0.08208, 0.4349, 0.09702, 0.4349, 0.09702, 0.4215, 0.08208, 0.4783, 0.3242, 0.4712, 0.343, 0.4712, 0.343, 0.4783, 0.3242, 0.29, 0.4866, 0.2701, 0.4892, 0.2701, 0.4892, 0.29, 0.4866, 0.1172, 0.4499, 0.1009, 0.4381, 0.1009, 0.4381, 0.1172, 0.4499, 0.01131, 0.2249, 0.01425, 0.205, 0.01425, 0.205, 0.01131, 0.2249, 0.1617, 0.02685, 0.1806, 0.02024, 0.1806, 0.02024, 0.1617, 0.02685, 0.4068, 0.06832, 0.4215, 0.08208, 0.4215, 0.08208, 0.4068, 0.06832, 0.4837, 0.3048, 0.4783, 0.3242, 0.4783, 0.3242, 0.4837, 0.3048, 0.3097, 0.4825, 0.29, 0.4866, 0.29, 0.4866, 0.3097, 0.4825, 0.1344, 0.4603, 0.1172, 0.4499, 0.1172, 0.4499, 0.1344, 0.4603, 0.01005, 0.245, 0.01131, 0.2249, 0.01131, 0.2249, 0.01005, 0.245, 0.1433, 0.03503, 0.1617, 0.02685, 0.1617, 0.02685, 0.1433, 0.03503, 0.3911, 0.05584, 0.4068, 0.06832, 0.4068, 0.06832, 0.3911, 0.05584, 0.4874, 0.2851, 0.4837, 0.3048, 0.4837, 0.3048, 0.4874, 0.2851, 0.3289, 0.4767, 0.3097, 0.4825, 0.3097, 0.4825, 0.3289, 0.4767, 0.1524, 0.4693, 0.1344, 0.4603, 0.1344, 0.4603, 0.1524, 0.4693, 0.01047, 0.2651, 0.01005, 0.245, 0.01005, 0.245, 0.01047, 0.2651, 0.1257, 0.04471, 0.1433, 0.03503, 0.1433, 0.03503, 0.1257, 0.04471, 0.3743, 0.04471, 0.3911, 0.05584, 0.3911, 0.05584, 0.3743, 0.04471, 0.4895, 0.2651, 0.4874, 0.2851, 0.4874, 0.2851, 0.4895, 0.2651, 0.3476, 0.4693, 0.3289, 0.4767, 0.3289, 0.4767, 0.3476, 0.4693, 0.1711, 0.4767, 0.1524, 0.4693, 0.1524, 0.4693, 0.1711, 0.4767, 0.01257, 0.2851, 0.01047, 0.2651, 0.01047, 0.2651, 0.01257, 0.2851, 0.1089, 0.05584, 0.1257, 0.04471, 0.1257, 0.04471, 0.1089, 0.05584, 0.3567, 0.03503, 0.3743, 0.04471, 0.3743, 0.04471, 0.3567, 0.03503, 0.4899, 0.245, 0.4895, 0.2651, 0.4895, 0.2651, 0.4899, 0.245, 0.3656, 0.4603, 0.3476, 0.4693, 0.3476, 0.4693, 0.3656, 0.4603, 0.1903, 0.4825, 0.1711, 0.4767, 0.1711, 0.4767, 0.1903, 0.4825, 0.01634, 0.3048, 0.01257, 0.2851, 0.01257, 0.2851, 0.01634, 0.3048, 0.09318, 0.06832, 0.1089, 0.05584, 0.1089, 0.05584, 0.09318, 0.06832, 0.3383, 0.02685, 0.3567, 0.03503, 0.3567, 0.03503, 0.3383, 0.02685, 0.4887, 0.2249, 0.4899, 0.245, 0.4899, 0.245, 0.4887, 0.2249, 0.3828, 0.4499, 0.3656, 0.4603, 0.3656, 0.4603, 0.3828, 0.4499, 0.21, 0.4866, 0.1903, 0.4825, 0.1903, 0.4825, 0.21, 0.4866, 0.02175, 0.3242, 0.01634, 0.3048, 0.01634, 0.3048, 0.02175, 0.3242, 0.07853, 0.08208, 0.09318, 0.06832, 0.09318, 0.06832, 0.07853, 0.08208, 0.3194, 0.02024, 0.3383, 0.02685, 0.3383, 0.02685, 0.3194, 0.02024, 0.4857, 0.205, 0.4887, 0.2249, 0.4887, 0.2249, 0.4857, 0.205, 0.3991, 0.4381, 0.3828, 0.4499, 0.3828, 0.4499, 0.3991, 0.4381, 0.2299, 0.4892, 0.21, 0.4866, 0.21, 0.4866, 0.2299, 0.4892, 0.02875, 0.343, 0.02175, 0.3242, 0.02175, 0.3242, 0.02875, 0.343, 0.06508, 0.09702, 0.07853, 0.08208, 0.07853, 0.08208, 0.06508, 0.09702, 0.2999, 0.01524, 0.3194, 0.02024, 0.3194, 0.02024, 0.2999, 0.01524, 0.4812, 0.1855, 0.4857, 0.205, 0.4857, 0.205, 0.4812, 0.1855, 0.4143, 0.425, 0.3991, 0.4381, 0.3991, 0.4381, 0.4143, 0.425, 0.25, 0.49, 0.2299, 0.4892, 0.2299, 0.4892, 0.25, 0.49, 0.03731, 0.3612, 0.02875, 0.343, 0.02875, 0.343, 0.03731, 0.3612, 0.05292, 0.113, 0.06508, 0.09702, 0.06508, 0.09702, 0.05292, 0.113])
me_cone_001.materials.append(mat_conewhitemetal)
me_cone_001.use_remesh_fix_poles = True
me_cone_001.use_remesh_preserve_attributes = False
me_cone_001.update()
me_cone_003 = bpy.data.meshes.new('Cone.003')
me_cone_003.from_pydata([(0.0, 0.3, -1.0), (0.0251, 0.2989, -1.0), (0.05003, 0.2958, -1.0), (0.07461, 0.2906, -1.0), (0.09866, 0.2833, -1.0), (0.122, 0.2741, -1.0), (0.1445, 0.2629, -1.0), (0.166, 0.2499, -1.0), (0.1863, 0.2351, -1.0), (0.2054, 0.2187, -1.0), (0.2229, 0.2007, -1.0), (0.239, 0.1814, -1.0), (0.2533, 0.1607, -1.0), (0.2659, 0.139, -1.0), (0.2766, 0.1163, -1.0), (0.2853, 0.09271, -1.0), (0.2921, 0.06851, -1.0), (0.2968, 0.04382, -1.0), (0.2994, 0.01884, -1.0), (0.2999, -0.006283, -1.0), (0.2984, -0.03136, -1.0), (0.2947, -0.05621, -1.0), (0.2889, -0.08068, -1.0), (0.2812, -0.1046, -1.0), (0.2714, -0.1277, -1.0), (0.2598, -0.15, -1.0), (0.2463, -0.1712, -1.0), (0.2312, -0.1912, -1.0), (0.2143, -0.2099, -1.0), (0.196, -0.2271, -1.0), (0.1763, -0.2427, -1.0), (0.1554, -0.2566, -1.0), (0.1334, -0.2687, -1.0), (0.1104, -0.2789, -1.0), (0.08671, -0.2872, -1.0), (0.06237, -0.2934, -1.0), (0.0376, -0.2976, -1.0), (0.01256, -0.2997, -1.0), (-0.01256, -0.2997, -1.0), (-0.0376, -0.2976, -1.0), (-0.06237, -0.2934, -1.0), (-0.08671, -0.2872, -1.0), (-0.1104, -0.2789, -1.0), (-0.1334, -0.2687, -1.0), (-0.1554, -0.2566, -1.0), (-0.1763, -0.2427, -1.0), (-0.196, -0.2271, -1.0), (-0.2143, -0.2099, -1.0), (-0.2312, -0.1912, -1.0), (-0.2463, -0.1712, -1.0), (-0.2598, -0.15, -1.0), (-0.2714, -0.1277, -1.0), (-0.2812, -0.1046, -1.0), (-0.2889, -0.08068, -1.0), (-0.2947, -0.05621, -1.0), (-0.2984, -0.03136, -1.0), (-0.2999, -0.006283, -1.0), (-0.2994, 0.01884, -1.0), (-0.2968, 0.04382, -1.0), (-0.2921, 0.06851, -1.0), (-0.2853, 0.09271, -1.0), (-0.2766, 0.1163, -1.0), (-0.2659, 0.139, -1.0), (-0.2533, 0.1607, -1.0), (-0.239, 0.1814, -1.0), (-0.2229, 0.2007, -1.0), (-0.2054, 0.2187, -1.0), (-0.1863, 0.2351, -1.0), (-0.166, 0.2499, -1.0), (-0.1445, 0.2629, -1.0), (-0.122, 0.2741, -1.0), (-0.09866, 0.2833, -1.0), (-0.07461, 0.2906, -1.0), (-0.05003, 0.2958, -1.0), (-0.0251, 0.2989, -1.0), (0.0, -4.248e-08, 0.02825), (0.0, 0.2797, -1.001), (0.0234, 0.2787, -1.001), (-1.491e-09, -4.408e-08, 0.01247), (0.04664, 0.2758, -1.001), (0.06956, 0.2709, -1.001), (0.09198, 0.2641, -1.001), (0.1138, 0.2555, -1.001), (0.1347, 0.2451, -1.001), (0.1548, 0.233, -1.001), (0.1737, 0.2192, -1.001), (0.1915, 0.2039, -1.001), (0.2078, 0.1871, -1.001), (0.2228, 0.1691, -1.001), (0.2361, 0.1499, -1.001), (0.2479, 0.1296, -1.001), (0.2578, 0.1084, -1.001), (0.266, 0.08643, -1.001), (0.2723, 0.06387, -1.001), (0.2767, 0.04086, -1.001), (0.2791, 0.01756, -1.001), (0.2796, -0.005857, -1.001), (0.2782, -0.02924, -1.001), (0.2747, -0.05241, -1.001), (0.2694, -0.07521, -1.001), (0.2621, -0.09749, -1.001), (0.2531, -0.1191, -1.001), (0.2422, -0.1398, -1.001), (0.2297, -0.1596, -1.001), (0.2155, -0.1783, -1.001), (0.1998, -0.1957, -1.001), (0.1828, -0.2117, -1.001), (0.1644, -0.2263, -1.001), (0.1449, -0.2392, -1.001), (0.1244, -0.2505, -1.001), (0.103, -0.26, -1.001), (0.08084, -0.2677, -1.001), (0.05815, -0.2736, -1.001), (0.03505, -0.2775, -1.001), (0.01171, -0.2794, -1.001), (-0.01171, -0.2794, -1.001), (-0.03505, -0.2775, -1.001), (-0.05815, -0.2736, -1.001), (-0.08084, -0.2677, -1.001), (-0.103, -0.26, -1.001), (-0.1244, -0.2505, -1.001), (-0.1449, -0.2392, -1.001), (-0.1644, -0.2263, -1.001), (-0.1828, -0.2117, -1.001), (-0.1998, -0.1957, -1.001), (-0.2155, -0.1783, -1.001), (-0.2297, -0.1596, -1.001), (-0.2422, -0.1398, -1.001), (-0.2531, -0.1191, -1.001), (-0.2621, -0.09749, -1.001), (-0.2694, -0.07521, -1.001), (-0.2747, -0.05241, -1.001), (-0.2782, -0.02924, -1.001), (-0.2796, -0.005857, -1.001), (-0.2791, 0.01756, -1.001), (-0.2767, 0.04086, -1.001), (-0.2723, 0.06387, -1.001), (-0.266, 0.08643, -1.001), (-0.2578, 0.1084, -1.001), (-0.2479, 0.1296, -1.001), (-0.2361, 0.1499, -1.001), (-0.2228, 0.1691, -1.001), (-0.2078, 0.1871, -1.001), (-0.1915, 0.2039, -1.001), (-0.1737, 0.2192, -1.001), (-0.1548, 0.233, -1.001), (-0.1347, 0.2451, -1.001), (-0.1138, 0.2555, -1.001), (-0.09198, 0.2641, -1.001), (-0.06956, 0.2709, -1.001), (-0.04664, 0.2758, -1.001), (-0.0234, 0.2787, -1.001)], [], [(0, 1, 75), (1, 2, 75), (2, 3, 75), (3, 4, 75), (4, 5, 75), (5, 6, 75), (6, 7, 75), (7, 8, 75), (8, 9, 75), (9, 10, 75), (10, 11, 75), (11, 12, 75), (12, 13, 75), (13, 14, 75), (14, 15, 75), (15, 16, 75), (16, 17, 75), (17, 18, 75), (18, 19, 75), (19, 20, 75), (20, 21, 75), (21, 22, 75), (22, 23, 75), (23, 24, 75), (24, 25, 75), (25, 26, 75), (26, 27, 75), (27, 28, 75), (28, 29, 75), (29, 30, 75), (30, 31, 75), (31, 32, 75), (32, 33, 75), (33, 34, 75), (34, 35, 75), (35, 36, 75), (36, 37, 75), (37, 38, 75), (38, 39, 75), (39, 40, 75), (40, 41, 75), (41, 42, 75), (42, 43, 75), (43, 44, 75), (44, 45, 75), (45, 46, 75), (46, 47, 75), (47, 48, 75), (48, 49, 75), (49, 50, 75), (50, 51, 75), (51, 52, 75), (52, 53, 75), (53, 54, 75), (54, 55, 75), (55, 56, 75), (56, 57, 75), (57, 58, 75), (58, 59, 75), (59, 60, 75), (60, 61, 75), (61, 62, 75), (62, 63, 75), (63, 64, 75), (64, 65, 75), (65, 66, 75), (66, 67, 75), (67, 68, 75), (68, 69, 75), (69, 70, 75), (70, 71, 75), (71, 72, 75), (72, 73, 75), (73, 74, 75), (74, 0, 75), (76, 78, 77), (77, 78, 79), (79, 78, 80), (80, 78, 81), (81, 78, 82), (82, 78, 83), (83, 78, 84), (84, 78, 85), (85, 78, 86), (86, 78, 87), (87, 78, 88), (88, 78, 89), (89, 78, 90), (90, 78, 91), (91, 78, 92), (92, 78, 93), (93, 78, 94), (94, 78, 95), (95, 78, 96), (96, 78, 97), (97, 78, 98), (98, 78, 99), (99, 78, 100), (100, 78, 101), (101, 78, 102), (102, 78, 103), (103, 78, 104), (104, 78, 105), (105, 78, 106), (106, 78, 107), (107, 78, 108), (108, 78, 109), (109, 78, 110), (110, 78, 111), (111, 78, 112), (112, 78, 113), (113, 78, 114), (114, 78, 115), (115, 78, 116), (116, 78, 117), (117, 78, 118), (118, 78, 119), (119, 78, 120), (120, 78, 121), (121, 78, 122), (122, 78, 123), (123, 78, 124), (124, 78, 125), (125, 78, 126), (126, 78, 127), (127, 78, 128), (128, 78, 129), (129, 78, 130), (130, 78, 131), (131, 78, 132), (132, 78, 133), (133, 78, 134), (134, 78, 135), (135, 78, 136), (136, 78, 137), (137, 78, 138), (138, 78, 139), (139, 78, 140), (140, 78, 141), (141, 78, 142), (142, 78, 143), (143, 78, 144), (144, 78, 145), (145, 78, 146), (146, 78, 147), (147, 78, 148), (148, 78, 149), (149, 78, 150), (150, 78, 151), (151, 78, 76), (36, 35, 112, 113), (23, 22, 99, 100), (10, 9, 86, 87), (63, 62, 139, 140), (50, 49, 126, 127), (37, 36, 113, 114), (24, 23, 100, 101), (11, 10, 87, 88), (64, 63, 140, 141), (51, 50, 127, 128), (38, 37, 114, 115), (25, 24, 101, 102), (12, 11, 88, 89), (65, 64, 141, 142), (52, 51, 128, 129), (39, 38, 115, 116), (26, 25, 102, 103), (13, 12, 89, 90), (66, 65, 142, 143), (1, 0, 76, 77), (53, 52, 129, 130), (40, 39, 116, 117), (27, 26, 103, 104), (14, 13, 90, 91), (67, 66, 143, 144), (54, 53, 130, 131), (41, 40, 117, 118), (28, 27, 104, 105), (15, 14, 91, 92), (2, 1, 77, 79), (68, 67, 144, 145), (55, 54, 131, 132), (42, 41, 118, 119), (29, 28, 105, 106), (16, 15, 92, 93), (3, 2, 79, 80), (69, 68, 145, 146), (56, 55, 132, 133), (43, 42, 119, 120), (30, 29, 106, 107), (17, 16, 93, 94), (4, 3, 80, 81), (70, 69, 146, 147), (57, 56, 133, 134), (44, 43, 120, 121), (31, 30, 107, 108), (18, 17, 94, 95), (5, 4, 81, 82), (71, 70, 147, 148), (58, 57, 134, 135), (45, 44, 121, 122), (32, 31, 108, 109), (19, 18, 95, 96), (6, 5, 82, 83), (72, 71, 148, 149), (59, 58, 135, 136), (46, 45, 122, 123), (33, 32, 109, 110), (20, 19, 96, 97), (7, 6, 83, 84), (73, 72, 149, 150), (60, 59, 136, 137), (47, 46, 123, 124), (34, 33, 110, 111), (21, 20, 97, 98), (8, 7, 84, 85), (74, 73, 150, 151), (61, 60, 137, 138), (48, 47, 124, 125), (35, 34, 111, 112), (22, 21, 98, 99), (9, 8, 85, 86), (0, 74, 151, 76), (62, 61, 138, 139), (49, 48, 125, 126)])
_uv = me_cone_003.uv_layers.new(name='UVMap')
_uv.uv.foreach_set('vector', [0.25, 0.49, 0.2701, 0.4892, 0.25, 0.25, 0.2701, 0.4892, 0.29, 0.4866, 0.25, 0.25, 0.29, 0.4866, 0.3097, 0.4825, 0.25, 0.25, 0.3097, 0.4825, 0.3289, 0.4767, 0.25, 0.25, 0.3289, 0.4767, 0.3476, 0.4693, 0.25, 0.25, 0.3476, 0.4693, 0.3656, 0.4603, 0.25, 0.25, 0.3656, 0.4603, 0.3828, 0.4499, 0.25, 0.25, 0.3828, 0.4499, 0.3991, 0.4381, 0.25, 0.25, 0.3991, 0.4381, 0.4143, 0.425, 0.25, 0.25, 0.4143, 0.425, 0.4284, 0.4106, 0.25, 0.25, 0.4284, 0.4106, 0.4412, 0.3951, 0.25, 0.25, 0.4412, 0.3951, 0.4526, 0.3786, 0.25, 0.25, 0.4526, 0.3786, 0.4627, 0.3612, 0.25, 0.25, 0.4627, 0.3612, 0.4712, 0.343, 0.25, 0.25, 0.4712, 0.343, 0.4783, 0.3242, 0.25, 0.25, 0.4783, 0.3242, 0.4837, 0.3048, 0.25, 0.25, 0.4837, 0.3048, 0.4874, 0.2851, 0.25, 0.25, 0.4874, 0.2851, 0.4895, 0.2651, 0.25, 0.25, 0.4895, 0.2651, 0.4899, 0.245, 0.25, 0.25, 0.4899, 0.245, 0.4887, 0.2249, 0.25, 0.25, 0.4887, 0.2249, 0.4857, 0.205, 0.25, 0.25, 0.4857, 0.205, 0.4812, 0.1855, 0.25, 0.25, 0.4812, 0.1855, 0.4749, 0.1663, 0.25, 0.25, 0.4749, 0.1663, 0.4672, 0.1478, 0.25, 0.25, 0.4672, 0.1478, 0.4578, 0.13, 0.25, 0.25, 0.4578, 0.13, 0.4471, 0.113, 0.25, 0.25, 0.4471, 0.113, 0.4349, 0.09702, 0.25, 0.25, 0.4349, 0.09702, 0.4215, 0.08208, 0.25, 0.25, 0.4215, 0.08208, 0.4068, 0.06832, 0.25, 0.25, 0.4068, 0.06832, 0.3911, 0.05584, 0.25, 0.25, 0.3911, 0.05584, 0.3743, 0.04471, 0.25, 0.25, 0.3743, 0.04471, 0.3567, 0.03503, 0.25, 0.25, 0.3567, 0.03503, 0.3383, 0.02685, 0.25, 0.25, 0.3383, 0.02685, 0.3194, 0.02024, 0.25, 0.25, 0.3194, 0.02024, 0.2999, 0.01524, 0.25, 0.25, 0.2999, 0.01524, 0.2801, 0.01189, 0.25, 0.25, 0.2801, 0.01189, 0.2601, 0.01021, 0.25, 0.25, 0.2601, 0.01021, 0.2399, 0.01021, 0.25, 0.25, 0.2399, 0.01021, 0.2199, 0.01189, 0.25, 0.25, 0.2199, 0.01189, 0.2001, 0.01524, 0.25, 0.25, 0.2001, 0.01524, 0.1806, 0.02024, 0.25, 0.25, 0.1806, 0.02024, 0.1617, 0.02685, 0.25, 0.25, 0.1617, 0.02685, 0.1433, 0.03503, 0.25, 0.25, 0.1433, 0.03503, 0.1257, 0.04471, 0.25, 0.25, 0.1257, 0.04471, 0.1089, 0.05584, 0.25, 0.25, 0.1089, 0.05584, 0.09318, 0.06832, 0.25, 0.25, 0.09318, 0.06832, 0.07853, 0.08208, 0.25, 0.25, 0.07853, 0.08208, 0.06508, 0.09702, 0.25, 0.25, 0.06508, 0.09702, 0.05292, 0.113, 0.25, 0.25, 0.05292, 0.113, 0.04215, 0.13, 0.25, 0.25, 0.04215, 0.13, 0.03284, 0.1478, 0.25, 0.25, 0.03284, 0.1478, 0.02505, 0.1663, 0.25, 0.25, 0.02505, 0.1663, 0.01884, 0.1855, 0.25, 0.25, 0.01884, 0.1855, 0.01425, 0.205, 0.25, 0.25, 0.01425, 0.205, 0.01131, 0.2249, 0.25, 0.25, 0.01131, 0.2249, 0.01005, 0.245, 0.25, 0.25, 0.01005, 0.245, 0.01047, 0.2651, 0.25, 0.25, 0.01047, 0.2651, 0.01257, 0.2851, 0.25, 0.25, 0.01257, 0.2851, 0.01634, 0.3048, 0.25, 0.25, 0.01634, 0.3048, 0.02175, 0.3242, 0.25, 0.25, 0.02175, 0.3242, 0.02875, 0.343, 0.25, 0.25, 0.02875, 0.343, 0.03731, 0.3612, 0.25, 0.25, 0.03731, 0.3612, 0.04736, 0.3786, 0.25, 0.25, 0.04736, 0.3786, 0.05883, 0.3951, 0.25, 0.25, 0.05883, 0.3951, 0.07165, 0.4106, 0.25, 0.25, 0.07165, 0.4106, 0.08571, 0.425, 0.25, 0.25, 0.08571, 0.425, 0.1009, 0.4381, 0.25, 0.25, 0.1009, 0.4381, 0.1172, 0.4499, 0.25, 0.25, 0.1172, 0.4499, 0.1344, 0.4603, 0.25, 0.25, 0.1344, 0.4603, 0.1524, 0.4693, 0.25, 0.25, 0.1524, 0.4693, 0.1711, 0.4767, 0.25, 0.25, 0.1711, 0.4767, 0.1903, 0.4825, 0.25, 0.25, 0.1903, 0.4825, 0.21, 0.4866, 0.25, 0.25, 0.21, 0.4866, 0.2299, 0.4892, 0.25, 0.25, 0.2299, 0.4892, 0.25, 0.49, 0.25, 0.25, 0.25, 0.49, 0.25, 0.25, 0.2701, 0.4892, 0.2701, 0.4892, 0.25, 0.25, 0.29, 0.4866, 0.29, 0.4866, 0.25, 0.25, 0.3097, 0.4825, 0.3097, 0.4825, 0.25, 0.25, 0.3289, 0.4767, 0.3289, 0.4767, 0.25, 0.25, 0.3476, 0.4693, 0.3476, 0.4693, 0.25, 0.25, 0.3656, 0.4603, 0.3656, 0.4603, 0.25, 0.25, 0.3828, 0.4499, 0.3828, 0.4499, 0.25, 0.25, 0.3991, 0.4381, 0.3991, 0.4381, 0.25, 0.25, 0.4143, 0.425, 0.4143, 0.425, 0.25, 0.25, 0.4284, 0.4106, 0.4284, 0.4106, 0.25, 0.25, 0.4412, 0.3951, 0.4412, 0.3951, 0.25, 0.25, 0.4526, 0.3786, 0.4526, 0.3786, 0.25, 0.25, 0.4627, 0.3612, 0.4627, 0.3612, 0.25, 0.25, 0.4712, 0.343, 0.4712, 0.343, 0.25, 0.25, 0.4783, 0.3242, 0.4783, 0.3242, 0.25, 0.25, 0.4837, 0.3048, 0.4837, 0.3048, 0.25, 0.25, 0.4874, 0.2851, 0.4874, 0.2851, 0.25, 0.25, 0.4895, 0.2651, 0.4895, 0.2651, 0.25, 0.25, 0.4899, 0.245, 0.4899, 0.245, 0.25, 0.25, 0.4887, 0.2249, 0.4887, 0.2249, 0.25, 0.25, 0.4857, 0.205, 0.4857, 0.205, 0.25, 0.25, 0.4812, 0.1855, 0.4812, 0.1855, 0.25, 0.25, 0.4749, 0.1663, 0.4749, 0.1663, 0.25, 0.25, 0.4672, 0.1478, 0.4672, 0.1478, 0.25, 0.25, 0.4578, 0.13, 0.4578, 0.13, 0.25, 0.25, 0.4471, 0.113, 0.4471, 0.113, 0.25, 0.25, 0.4349, 0.09702, 0.4349, 0.09702, 0.25, 0.25, 0.4215, 0.08208, 0.4215, 0.08208, 0.25, 0.25, 0.4068, 0.06832, 0.4068, 0.06832, 0.25, 0.25, 0.3911, 0.05584, 0.3911, 0.05584, 0.25, 0.25, 0.3743, 0.04471, 0.3743, 0.04471, 0.25, 0.25, 0.3567, 0.03503, 0.3567, 0.03503, 0.25, 0.25, 0.3383, 0.02685, 0.3383, 0.02685, 0.25, 0.25, 0.3194, 0.02024, 0.3194, 0.02024, 0.25, 0.25, 0.2999, 0.01524, 0.2999, 0.01524, 0.25, 0.25, 0.2801, 0.01189, 0.2801, 0.01189, 0.25, 0.25, 0.2601, 0.01021, 0.2601, 0.01021, 0.25, 0.25, 0.2399, 0.01021, 0.2399, 0.01021, 0.25, 0.25, 0.2199, 0.01189, 0.2199, 0.01189, 0.25, 0.25, 0.2001, 0.01524, 0.2001, 0.01524, 0.25, 0.25, 0.1806, 0.02024, 0.1806, 0.02024, 0.25, 0.25, 0.1617, 0.02685, 0.1617, 0.02685, 0.25, 0.25, 0.1433, 0.03503, 0.1433, 0.03503, 0.25, 0.25, 0.1257, 0.04471, 0.1257, 0.04471, 0.25, 0.25, 0.1089, 0.05584, 0.1089, 0.05584, 0.25, 0.25, 0.09318, 0.06832, 0.09318, 0.06832, 0.25, 0.25, 0.07853, 0.08208, 0.07853, 0.08208, 0.25, 0.25, 0.06508, 0.09702, 0.06508, 0.09702, 0.25, 0.25, 0.05292, 0.113, 0.05292, 0.113, 0.25, 0.25, 0.04215, 0.13, 0.04215, 0.13, 0.25, 0.25, 0.03284, 0.1478, 0.03284, 0.1478, 0.25, 0.25, 0.02505, 0.1663, 0.02505, 0.1663, 0.25, 0.25, 0.01884, 0.1855, 0.01884, 0.1855, 0.25, 0.25, 0.01425, 0.205, 0.01425, 0.205, 0.25, 0.25, 0.01131, 0.2249, 0.01131, 0.2249, 0.25, 0.25, 0.01005, 0.245, 0.01005, 0.245, 0.25, 0.25, 0.01047, 0.2651, 0.01047, 0.2651, 0.25, 0.25, 0.01257, 0.2851, 0.01257, 0.2851, 0.25, 0.25, 0.01634, 0.3048, 0.01634, 0.3048, 0.25, 0.25, 0.02175, 0.3242, 0.02175, 0.3242, 0.25, 0.25, 0.02875, 0.343, 0.02875, 0.343, 0.25, 0.25, 0.03731, 0.3612, 0.03731, 0.3612, 0.25, 0.25, 0.04736, 0.3786, 0.04736, 0.3786, 0.25, 0.25, 0.05883, 0.3951, 0.05883, 0.3951, 0.25, 0.25, 0.07165, 0.4106, 0.07165, 0.4106, 0.25, 0.25, 0.08571, 0.425, 0.08571, 0.425, 0.25, 0.25, 0.1009, 0.4381, 0.1009, 0.4381, 0.25, 0.25, 0.1172, 0.4499, 0.1172, 0.4499, 0.25, 0.25, 0.1344, 0.4603, 0.1344, 0.4603, 0.25, 0.25, 0.1524, 0.4693, 0.1524, 0.4693, 0.25, 0.25, 0.1711, 0.4767, 0.1711, 0.4767, 0.25, 0.25, 0.1903, 0.4825, 0.1903, 0.4825, 0.25, 0.25, 0.21, 0.4866, 0.21, 0.4866, 0.25, 0.25, 0.2299, 0.4892, 0.2299, 0.4892, 0.25, 0.25, 0.25, 0.49, 0.2801, 0.01189, 0.2999, 0.01524, 0.2999, 0.01524, 0.2801, 0.01189, 0.4749, 0.1663, 0.4812, 0.1855, 0.4812, 0.1855, 0.4749, 0.1663, 0.4284, 0.4106, 0.4143, 0.425, 0.4143, 0.425, 0.4284, 0.4106, 0.04736, 0.3786, 0.03731, 0.3612, 0.03731, 0.3612, 0.04736, 0.3786, 0.04215, 0.13, 0.05292, 0.113, 0.05292, 0.113, 0.04215, 0.13, 0.2601, 0.01021, 0.2801, 0.01189, 0.2801, 0.01189, 0.2601, 0.01021, 0.4672, 0.1478, 0.4749, 0.1663, 0.4749, 0.1663, 0.4672, 0.1478, 0.4412, 0.3951, 0.4284, 0.4106, 0.4284, 0.4106, 0.4412, 0.3951, 0.05883, 0.3951, 0.04736, 0.3786, 0.04736, 0.3786, 0.05883, 0.3951, 0.03284, 0.1478, 0.04215, 0.13, 0.04215, 0.13, 0.03284, 0.1478, 0.2399, 0.01021, 0.2601, 0.01021, 0.2601, 0.01021, 0.2399, 0.01021, 0.4578, 0.13, 0.4672, 0.1478, 0.4672, 0.1478, 0.4578, 0.13, 0.4526, 0.3786, 0.4412, 0.3951, 0.4412, 0.3951, 0.4526, 0.3786, 0.07165, 0.4106, 0.05883, 0.3951, 0.05883, 0.3951, 0.07165, 0.4106, 0.02505, 0.1663, 0.03284, 0.1478, 0.03284, 0.1478, 0.02505, 0.1663, 0.2199, 0.01189, 0.2399, 0.01021, 0.2399, 0.01021, 0.2199, 0.01189, 0.4471, 0.113, 0.4578, 0.13, 0.4578, 0.13, 0.4471, 0.113, 0.4627, 0.3612, 0.4526, 0.3786, 0.4526, 0.3786, 0.4627, 0.3612, 0.08571, 0.425, 0.07165, 0.4106, 0.07165, 0.4106, 0.08571, 0.425, 0.2701, 0.4892, 0.25, 0.49, 0.25, 0.49, 0.2701, 0.4892, 0.01884, 0.1855, 0.02505, 0.1663, 0.02505, 0.1663, 0.01884, 0.1855, 0.2001, 0.01524, 0.2199, 0.01189, 0.2199, 0.01189, 0.2001, 0.01524, 0.4349, 0.09702, 0.4471, 0.113, 0.4471, 0.113, 0.4349, 0.09702, 0.4712, 0.343, 0.4627, 0.3612, 0.4627, 0.3612, 0.4712, 0.343, 0.1009, 0.4381, 0.08571, 0.425, 0.08571, 0.425, 0.1009, 0.4381, 0.01425, 0.205, 0.01884, 0.1855, 0.01884, 0.1855, 0.01425, 0.205, 0.1806, 0.02024, 0.2001, 0.01524, 0.2001, 0.01524, 0.1806, 0.02024, 0.4215, 0.08208, 0.4349, 0.09702, 0.4349, 0.09702, 0.4215, 0.08208, 0.4783, 0.3242, 0.4712, 0.343, 0.4712, 0.343, 0.4783, 0.3242, 0.29, 0.4866, 0.2701, 0.4892, 0.2701, 0.4892, 0.29, 0.4866, 0.1172, 0.4499, 0.1009, 0.4381, 0.1009, 0.4381, 0.1172, 0.4499, 0.01131, 0.2249, 0.01425, 0.205, 0.01425, 0.205, 0.01131, 0.2249, 0.1617, 0.02685, 0.1806, 0.02024, 0.1806, 0.02024, 0.1617, 0.02685, 0.4068, 0.06832, 0.4215, 0.08208, 0.4215, 0.08208, 0.4068, 0.06832, 0.4837, 0.3048, 0.4783, 0.3242, 0.4783, 0.3242, 0.4837, 0.3048, 0.3097, 0.4825, 0.29, 0.4866, 0.29, 0.4866, 0.3097, 0.4825, 0.1344, 0.4603, 0.1172, 0.4499, 0.1172, 0.4499, 0.1344, 0.4603, 0.01005, 0.245, 0.01131, 0.2249, 0.01131, 0.2249, 0.01005, 0.245, 0.1433, 0.03503, 0.1617, 0.02685, 0.1617, 0.02685, 0.1433, 0.03503, 0.3911, 0.05584, 0.4068, 0.06832, 0.4068, 0.06832, 0.3911, 0.05584, 0.4874, 0.2851, 0.4837, 0.3048, 0.4837, 0.3048, 0.4874, 0.2851, 0.3289, 0.4767, 0.3097, 0.4825, 0.3097, 0.4825, 0.3289, 0.4767, 0.1524, 0.4693, 0.1344, 0.4603, 0.1344, 0.4603, 0.1524, 0.4693, 0.01047, 0.2651, 0.01005, 0.245, 0.01005, 0.245, 0.01047, 0.2651, 0.1257, 0.04471, 0.1433, 0.03503, 0.1433, 0.03503, 0.1257, 0.04471, 0.3743, 0.04471, 0.3911, 0.05584, 0.3911, 0.05584, 0.3743, 0.04471, 0.4895, 0.2651, 0.4874, 0.2851, 0.4874, 0.2851, 0.4895, 0.2651, 0.3476, 0.4693, 0.3289, 0.4767, 0.3289, 0.4767, 0.3476, 0.4693, 0.1711, 0.4767, 0.1524, 0.4693, 0.1524, 0.4693, 0.1711, 0.4767, 0.01257, 0.2851, 0.01047, 0.2651, 0.01047, 0.2651, 0.01257, 0.2851, 0.1089, 0.05584, 0.1257, 0.04471, 0.1257, 0.04471, 0.1089, 0.05584, 0.3567, 0.03503, 0.3743, 0.04471, 0.3743, 0.04471, 0.3567, 0.03503, 0.4899, 0.245, 0.4895, 0.2651, 0.4895, 0.2651, 0.4899, 0.245, 0.3656, 0.4603, 0.3476, 0.4693, 0.3476, 0.4693, 0.3656, 0.4603, 0.1903, 0.4825, 0.1711, 0.4767, 0.1711, 0.4767, 0.1903, 0.4825, 0.01634, 0.3048, 0.01257, 0.2851, 0.01257, 0.2851, 0.01634, 0.3048, 0.09318, 0.06832, 0.1089, 0.05584, 0.1089, 0.05584, 0.09318, 0.06832, 0.3383, 0.02685, 0.3567, 0.03503, 0.3567, 0.03503, 0.3383, 0.02685, 0.4887, 0.2249, 0.4899, 0.245, 0.4899, 0.245, 0.4887, 0.2249, 0.3828, 0.4499, 0.3656, 0.4603, 0.3656, 0.4603, 0.3828, 0.4499, 0.21, 0.4866, 0.1903, 0.4825, 0.1903, 0.4825, 0.21, 0.4866, 0.02175, 0.3242, 0.01634, 0.3048, 0.01634, 0.3048, 0.02175, 0.3242, 0.07853, 0.08208, 0.09318, 0.06832, 0.09318, 0.06832, 0.07853, 0.08208, 0.3194, 0.02024, 0.3383, 0.02685, 0.3383, 0.02685, 0.3194, 0.02024, 0.4857, 0.205, 0.4887, 0.2249, 0.4887, 0.2249, 0.4857, 0.205, 0.3991, 0.4381, 0.3828, 0.4499, 0.3828, 0.4499, 0.3991, 0.4381, 0.2299, 0.4892, 0.21, 0.4866, 0.21, 0.4866, 0.2299, 0.4892, 0.02875, 0.343, 0.02175, 0.3242, 0.02175, 0.3242, 0.02875, 0.343, 0.06508, 0.09702, 0.07853, 0.08208, 0.07853, 0.08208, 0.06508, 0.09702, 0.2999, 0.01524, 0.3194, 0.02024, 0.3194, 0.02024, 0.2999, 0.01524, 0.4812, 0.1855, 0.4857, 0.205, 0.4857, 0.205, 0.4812, 0.1855, 0.4143, 0.425, 0.3991, 0.4381, 0.3991, 0.4381, 0.4143, 0.425, 0.25, 0.49, 0.2299, 0.4892, 0.2299, 0.4892, 0.25, 0.49, 0.03731, 0.3612, 0.02875, 0.343, 0.02875, 0.343, 0.03731, 0.3612, 0.05292, 0.113, 0.06508, 0.09702, 0.06508, 0.09702, 0.05292, 0.113])
me_cone_003.materials.append(mat_conewhitemetal)
me_cone_003.use_remesh_fix_poles = True
me_cone_003.use_remesh_preserve_attributes = False
me_cone_003.update()
me_cone_005 = bpy.data.meshes.new('Cone.005')
me_cone_005.from_pydata([(0.0, 0.3, -1.0), (0.0251, 0.2989, -1.0), (0.05003, 0.2958, -1.0), (0.07461, 0.2906, -1.0), (0.09866, 0.2833, -1.0), (0.122, 0.2741, -1.0), (0.1445, 0.2629, -1.0), (0.166, 0.2499, -1.0), (0.1863, 0.2351, -1.0), (0.2054, 0.2187, -1.0), (0.2229, 0.2007, -1.0), (0.239, 0.1814, -1.0), (0.2533, 0.1607, -1.0), (0.2659, 0.139, -1.0), (0.2766, 0.1163, -1.0), (0.2853, 0.09271, -1.0), (0.2921, 0.06851, -1.0), (0.2968, 0.04382, -1.0), (0.2994, 0.01884, -1.0), (0.2999, -0.006283, -1.0), (0.2984, -0.03136, -1.0), (0.2947, -0.05621, -1.0), (0.2889, -0.08068, -1.0), (0.2812, -0.1046, -1.0), (0.2714, -0.1277, -1.0), (0.2598, -0.15, -1.0), (0.2463, -0.1712, -1.0), (0.2312, -0.1912, -1.0), (0.2143, -0.2099, -1.0), (0.196, -0.2271, -1.0), (0.1763, -0.2427, -1.0), (0.1554, -0.2566, -1.0), (0.1334, -0.2687, -1.0), (0.1104, -0.2789, -1.0), (0.08671, -0.2872, -1.0), (0.06237, -0.2934, -1.0), (0.0376, -0.2976, -1.0), (0.01256, -0.2997, -1.0), (-0.01256, -0.2997, -1.0), (-0.0376, -0.2976, -1.0), (-0.06237, -0.2934, -1.0), (-0.08671, -0.2872, -1.0), (-0.1104, -0.2789, -1.0), (-0.1334, -0.2687, -1.0), (-0.1554, -0.2566, -1.0), (-0.1763, -0.2427, -1.0), (-0.196, -0.2271, -1.0), (-0.2143, -0.2099, -1.0), (-0.2312, -0.1912, -1.0), (-0.2463, -0.1712, -1.0), (-0.2598, -0.15, -1.0), (-0.2714, -0.1277, -1.0), (-0.2812, -0.1046, -1.0), (-0.2889, -0.08068, -1.0), (-0.2947, -0.05621, -1.0), (-0.2984, -0.03136, -1.0), (-0.2999, -0.006283, -1.0), (-0.2994, 0.01884, -1.0), (-0.2968, 0.04382, -1.0), (-0.2921, 0.06851, -1.0), (-0.2853, 0.09271, -1.0), (-0.2766, 0.1163, -1.0), (-0.2659, 0.139, -1.0), (-0.2533, 0.1607, -1.0), (-0.239, 0.1814, -1.0), (-0.2229, 0.2007, -1.0), (-0.2054, 0.2187, -1.0), (-0.1863, 0.2351, -1.0), (-0.166, 0.2499, -1.0), (-0.1445, 0.2629, -1.0), (-0.122, 0.2741, -1.0), (-0.09866, 0.2833, -1.0), (-0.07461, 0.2906, -1.0), (-0.05003, 0.2958, -1.0), (-0.0251, 0.2989, -1.0), (0.0, -4.248e-08, 0.02825), (0.0, 0.2797, -1.001), (0.0234, 0.2787, -1.001), (-1.491e-09, -4.408e-08, 0.01247), (0.04664, 0.2758, -1.001), (0.06956, 0.2709, -1.001), (0.09198, 0.2641, -1.001), (0.1138, 0.2555, -1.001), (0.1347, 0.2451, -1.001), (0.1548, 0.233, -1.001), (0.1737, 0.2192, -1.001), (0.1915, 0.2039, -1.001), (0.2078, 0.1871, -1.001), (0.2228, 0.1691, -1.001), (0.2361, 0.1499, -1.001), (0.2479, 0.1296, -1.001), (0.2578, 0.1084, -1.001), (0.266, 0.08643, -1.001), (0.2723, 0.06387, -1.001), (0.2767, 0.04086, -1.001), (0.2791, 0.01756, -1.001), (0.2796, -0.005857, -1.001), (0.2782, -0.02924, -1.001), (0.2747, -0.05241, -1.001), (0.2694, -0.07521, -1.001), (0.2621, -0.09749, -1.001), (0.2531, -0.1191, -1.001), (0.2422, -0.1398, -1.001), (0.2297, -0.1596, -1.001), (0.2155, -0.1783, -1.001), (0.1998, -0.1957, -1.001), (0.1828, -0.2117, -1.001), (0.1644, -0.2263, -1.001), (0.1449, -0.2392, -1.001), (0.1244, -0.2505, -1.001), (0.103, -0.26, -1.001), (0.08084, -0.2677, -1.001), (0.05815, -0.2736, -1.001), (0.03505, -0.2775, -1.001), (0.01171, -0.2794, -1.001), (-0.01171, -0.2794, -1.001), (-0.03505, -0.2775, -1.001), (-0.05815, -0.2736, -1.001), (-0.08084, -0.2677, -1.001), (-0.103, -0.26, -1.001), (-0.1244, -0.2505, -1.001), (-0.1449, -0.2392, -1.001), (-0.1644, -0.2263, -1.001), (-0.1828, -0.2117, -1.001), (-0.1998, -0.1957, -1.001), (-0.2155, -0.1783, -1.001), (-0.2297, -0.1596, -1.001), (-0.2422, -0.1398, -1.001), (-0.2531, -0.1191, -1.001), (-0.2621, -0.09749, -1.001), (-0.2694, -0.07521, -1.001), (-0.2747, -0.05241, -1.001), (-0.2782, -0.02924, -1.001), (-0.2796, -0.005857, -1.001), (-0.2791, 0.01756, -1.001), (-0.2767, 0.04086, -1.001), (-0.2723, 0.06387, -1.001), (-0.266, 0.08643, -1.001), (-0.2578, 0.1084, -1.001), (-0.2479, 0.1296, -1.001), (-0.2361, 0.1499, -1.001), (-0.2228, 0.1691, -1.001), (-0.2078, 0.1871, -1.001), (-0.1915, 0.2039, -1.001), (-0.1737, 0.2192, -1.001), (-0.1548, 0.233, -1.001), (-0.1347, 0.2451, -1.001), (-0.1138, 0.2555, -1.001), (-0.09198, 0.2641, -1.001), (-0.06956, 0.2709, -1.001), (-0.04664, 0.2758, -1.001), (-0.0234, 0.2787, -1.001)], [], [(0, 1, 75), (1, 2, 75), (2, 3, 75), (3, 4, 75), (4, 5, 75), (5, 6, 75), (6, 7, 75), (7, 8, 75), (8, 9, 75), (9, 10, 75), (10, 11, 75), (11, 12, 75), (12, 13, 75), (13, 14, 75), (14, 15, 75), (15, 16, 75), (16, 17, 75), (17, 18, 75), (18, 19, 75), (19, 20, 75), (20, 21, 75), (21, 22, 75), (22, 23, 75), (23, 24, 75), (24, 25, 75), (25, 26, 75), (26, 27, 75), (27, 28, 75), (28, 29, 75), (29, 30, 75), (30, 31, 75), (31, 32, 75), (32, 33, 75), (33, 34, 75), (34, 35, 75), (35, 36, 75), (36, 37, 75), (37, 38, 75), (38, 39, 75), (39, 40, 75), (40, 41, 75), (41, 42, 75), (42, 43, 75), (43, 44, 75), (44, 45, 75), (45, 46, 75), (46, 47, 75), (47, 48, 75), (48, 49, 75), (49, 50, 75), (50, 51, 75), (51, 52, 75), (52, 53, 75), (53, 54, 75), (54, 55, 75), (55, 56, 75), (56, 57, 75), (57, 58, 75), (58, 59, 75), (59, 60, 75), (60, 61, 75), (61, 62, 75), (62, 63, 75), (63, 64, 75), (64, 65, 75), (65, 66, 75), (66, 67, 75), (67, 68, 75), (68, 69, 75), (69, 70, 75), (70, 71, 75), (71, 72, 75), (72, 73, 75), (73, 74, 75), (74, 0, 75), (76, 78, 77), (77, 78, 79), (79, 78, 80), (80, 78, 81), (81, 78, 82), (82, 78, 83), (83, 78, 84), (84, 78, 85), (85, 78, 86), (86, 78, 87), (87, 78, 88), (88, 78, 89), (89, 78, 90), (90, 78, 91), (91, 78, 92), (92, 78, 93), (93, 78, 94), (94, 78, 95), (95, 78, 96), (96, 78, 97), (97, 78, 98), (98, 78, 99), (99, 78, 100), (100, 78, 101), (101, 78, 102), (102, 78, 103), (103, 78, 104), (104, 78, 105), (105, 78, 106), (106, 78, 107), (107, 78, 108), (108, 78, 109), (109, 78, 110), (110, 78, 111), (111, 78, 112), (112, 78, 113), (113, 78, 114), (114, 78, 115), (115, 78, 116), (116, 78, 117), (117, 78, 118), (118, 78, 119), (119, 78, 120), (120, 78, 121), (121, 78, 122), (122, 78, 123), (123, 78, 124), (124, 78, 125), (125, 78, 126), (126, 78, 127), (127, 78, 128), (128, 78, 129), (129, 78, 130), (130, 78, 131), (131, 78, 132), (132, 78, 133), (133, 78, 134), (134, 78, 135), (135, 78, 136), (136, 78, 137), (137, 78, 138), (138, 78, 139), (139, 78, 140), (140, 78, 141), (141, 78, 142), (142, 78, 143), (143, 78, 144), (144, 78, 145), (145, 78, 146), (146, 78, 147), (147, 78, 148), (148, 78, 149), (149, 78, 150), (150, 78, 151), (151, 78, 76), (36, 35, 112, 113), (23, 22, 99, 100), (10, 9, 86, 87), (63, 62, 139, 140), (50, 49, 126, 127), (37, 36, 113, 114), (24, 23, 100, 101), (11, 10, 87, 88), (64, 63, 140, 141), (51, 50, 127, 128), (38, 37, 114, 115), (25, 24, 101, 102), (12, 11, 88, 89), (65, 64, 141, 142), (52, 51, 128, 129), (39, 38, 115, 116), (26, 25, 102, 103), (13, 12, 89, 90), (66, 65, 142, 143), (1, 0, 76, 77), (53, 52, 129, 130), (40, 39, 116, 117), (27, 26, 103, 104), (14, 13, 90, 91), (67, 66, 143, 144), (54, 53, 130, 131), (41, 40, 117, 118), (28, 27, 104, 105), (15, 14, 91, 92), (2, 1, 77, 79), (68, 67, 144, 145), (55, 54, 131, 132), (42, 41, 118, 119), (29, 28, 105, 106), (16, 15, 92, 93), (3, 2, 79, 80), (69, 68, 145, 146), (56, 55, 132, 133), (43, 42, 119, 120), (30, 29, 106, 107), (17, 16, 93, 94), (4, 3, 80, 81), (70, 69, 146, 147), (57, 56, 133, 134), (44, 43, 120, 121), (31, 30, 107, 108), (18, 17, 94, 95), (5, 4, 81, 82), (71, 70, 147, 148), (58, 57, 134, 135), (45, 44, 121, 122), (32, 31, 108, 109), (19, 18, 95, 96), (6, 5, 82, 83), (72, 71, 148, 149), (59, 58, 135, 136), (46, 45, 122, 123), (33, 32, 109, 110), (20, 19, 96, 97), (7, 6, 83, 84), (73, 72, 149, 150), (60, 59, 136, 137), (47, 46, 123, 124), (34, 33, 110, 111), (21, 20, 97, 98), (8, 7, 84, 85), (74, 73, 150, 151), (61, 60, 137, 138), (48, 47, 124, 125), (35, 34, 111, 112), (22, 21, 98, 99), (9, 8, 85, 86), (0, 74, 151, 76), (62, 61, 138, 139), (49, 48, 125, 126)])
_uv = me_cone_005.uv_layers.new(name='UVMap')
_uv.uv.foreach_set('vector', [0.25, 0.49, 0.2701, 0.4892, 0.25, 0.25, 0.2701, 0.4892, 0.29, 0.4866, 0.25, 0.25, 0.29, 0.4866, 0.3097, 0.4825, 0.25, 0.25, 0.3097, 0.4825, 0.3289, 0.4767, 0.25, 0.25, 0.3289, 0.4767, 0.3476, 0.4693, 0.25, 0.25, 0.3476, 0.4693, 0.3656, 0.4603, 0.25, 0.25, 0.3656, 0.4603, 0.3828, 0.4499, 0.25, 0.25, 0.3828, 0.4499, 0.3991, 0.4381, 0.25, 0.25, 0.3991, 0.4381, 0.4143, 0.425, 0.25, 0.25, 0.4143, 0.425, 0.4284, 0.4106, 0.25, 0.25, 0.4284, 0.4106, 0.4412, 0.3951, 0.25, 0.25, 0.4412, 0.3951, 0.4526, 0.3786, 0.25, 0.25, 0.4526, 0.3786, 0.4627, 0.3612, 0.25, 0.25, 0.4627, 0.3612, 0.4712, 0.343, 0.25, 0.25, 0.4712, 0.343, 0.4783, 0.3242, 0.25, 0.25, 0.4783, 0.3242, 0.4837, 0.3048, 0.25, 0.25, 0.4837, 0.3048, 0.4874, 0.2851, 0.25, 0.25, 0.4874, 0.2851, 0.4895, 0.2651, 0.25, 0.25, 0.4895, 0.2651, 0.4899, 0.245, 0.25, 0.25, 0.4899, 0.245, 0.4887, 0.2249, 0.25, 0.25, 0.4887, 0.2249, 0.4857, 0.205, 0.25, 0.25, 0.4857, 0.205, 0.4812, 0.1855, 0.25, 0.25, 0.4812, 0.1855, 0.4749, 0.1663, 0.25, 0.25, 0.4749, 0.1663, 0.4672, 0.1478, 0.25, 0.25, 0.4672, 0.1478, 0.4578, 0.13, 0.25, 0.25, 0.4578, 0.13, 0.4471, 0.113, 0.25, 0.25, 0.4471, 0.113, 0.4349, 0.09702, 0.25, 0.25, 0.4349, 0.09702, 0.4215, 0.08208, 0.25, 0.25, 0.4215, 0.08208, 0.4068, 0.06832, 0.25, 0.25, 0.4068, 0.06832, 0.3911, 0.05584, 0.25, 0.25, 0.3911, 0.05584, 0.3743, 0.04471, 0.25, 0.25, 0.3743, 0.04471, 0.3567, 0.03503, 0.25, 0.25, 0.3567, 0.03503, 0.3383, 0.02685, 0.25, 0.25, 0.3383, 0.02685, 0.3194, 0.02024, 0.25, 0.25, 0.3194, 0.02024, 0.2999, 0.01524, 0.25, 0.25, 0.2999, 0.01524, 0.2801, 0.01189, 0.25, 0.25, 0.2801, 0.01189, 0.2601, 0.01021, 0.25, 0.25, 0.2601, 0.01021, 0.2399, 0.01021, 0.25, 0.25, 0.2399, 0.01021, 0.2199, 0.01189, 0.25, 0.25, 0.2199, 0.01189, 0.2001, 0.01524, 0.25, 0.25, 0.2001, 0.01524, 0.1806, 0.02024, 0.25, 0.25, 0.1806, 0.02024, 0.1617, 0.02685, 0.25, 0.25, 0.1617, 0.02685, 0.1433, 0.03503, 0.25, 0.25, 0.1433, 0.03503, 0.1257, 0.04471, 0.25, 0.25, 0.1257, 0.04471, 0.1089, 0.05584, 0.25, 0.25, 0.1089, 0.05584, 0.09318, 0.06832, 0.25, 0.25, 0.09318, 0.06832, 0.07853, 0.08208, 0.25, 0.25, 0.07853, 0.08208, 0.06508, 0.09702, 0.25, 0.25, 0.06508, 0.09702, 0.05292, 0.113, 0.25, 0.25, 0.05292, 0.113, 0.04215, 0.13, 0.25, 0.25, 0.04215, 0.13, 0.03284, 0.1478, 0.25, 0.25, 0.03284, 0.1478, 0.02505, 0.1663, 0.25, 0.25, 0.02505, 0.1663, 0.01884, 0.1855, 0.25, 0.25, 0.01884, 0.1855, 0.01425, 0.205, 0.25, 0.25, 0.01425, 0.205, 0.01131, 0.2249, 0.25, 0.25, 0.01131, 0.2249, 0.01005, 0.245, 0.25, 0.25, 0.01005, 0.245, 0.01047, 0.2651, 0.25, 0.25, 0.01047, 0.2651, 0.01257, 0.2851, 0.25, 0.25, 0.01257, 0.2851, 0.01634, 0.3048, 0.25, 0.25, 0.01634, 0.3048, 0.02175, 0.3242, 0.25, 0.25, 0.02175, 0.3242, 0.02875, 0.343, 0.25, 0.25, 0.02875, 0.343, 0.03731, 0.3612, 0.25, 0.25, 0.03731, 0.3612, 0.04736, 0.3786, 0.25, 0.25, 0.04736, 0.3786, 0.05883, 0.3951, 0.25, 0.25, 0.05883, 0.3951, 0.07165, 0.4106, 0.25, 0.25, 0.07165, 0.4106, 0.08571, 0.425, 0.25, 0.25, 0.08571, 0.425, 0.1009, 0.4381, 0.25, 0.25, 0.1009, 0.4381, 0.1172, 0.4499, 0.25, 0.25, 0.1172, 0.4499, 0.1344, 0.4603, 0.25, 0.25, 0.1344, 0.4603, 0.1524, 0.4693, 0.25, 0.25, 0.1524, 0.4693, 0.1711, 0.4767, 0.25, 0.25, 0.1711, 0.4767, 0.1903, 0.4825, 0.25, 0.25, 0.1903, 0.4825, 0.21, 0.4866, 0.25, 0.25, 0.21, 0.4866, 0.2299, 0.4892, 0.25, 0.25, 0.2299, 0.4892, 0.25, 0.49, 0.25, 0.25, 0.25, 0.49, 0.25, 0.25, 0.2701, 0.4892, 0.2701, 0.4892, 0.25, 0.25, 0.29, 0.4866, 0.29, 0.4866, 0.25, 0.25, 0.3097, 0.4825, 0.3097, 0.4825, 0.25, 0.25, 0.3289, 0.4767, 0.3289, 0.4767, 0.25, 0.25, 0.3476, 0.4693, 0.3476, 0.4693, 0.25, 0.25, 0.3656, 0.4603, 0.3656, 0.4603, 0.25, 0.25, 0.3828, 0.4499, 0.3828, 0.4499, 0.25, 0.25, 0.3991, 0.4381, 0.3991, 0.4381, 0.25, 0.25, 0.4143, 0.425, 0.4143, 0.425, 0.25, 0.25, 0.4284, 0.4106, 0.4284, 0.4106, 0.25, 0.25, 0.4412, 0.3951, 0.4412, 0.3951, 0.25, 0.25, 0.4526, 0.3786, 0.4526, 0.3786, 0.25, 0.25, 0.4627, 0.3612, 0.4627, 0.3612, 0.25, 0.25, 0.4712, 0.343, 0.4712, 0.343, 0.25, 0.25, 0.4783, 0.3242, 0.4783, 0.3242, 0.25, 0.25, 0.4837, 0.3048, 0.4837, 0.3048, 0.25, 0.25, 0.4874, 0.2851, 0.4874, 0.2851, 0.25, 0.25, 0.4895, 0.2651, 0.4895, 0.2651, 0.25, 0.25, 0.4899, 0.245, 0.4899, 0.245, 0.25, 0.25, 0.4887, 0.2249, 0.4887, 0.2249, 0.25, 0.25, 0.4857, 0.205, 0.4857, 0.205, 0.25, 0.25, 0.4812, 0.1855, 0.4812, 0.1855, 0.25, 0.25, 0.4749, 0.1663, 0.4749, 0.1663, 0.25, 0.25, 0.4672, 0.1478, 0.4672, 0.1478, 0.25, 0.25, 0.4578, 0.13, 0.4578, 0.13, 0.25, 0.25, 0.4471, 0.113, 0.4471, 0.113, 0.25, 0.25, 0.4349, 0.09702, 0.4349, 0.09702, 0.25, 0.25, 0.4215, 0.08208, 0.4215, 0.08208, 0.25, 0.25, 0.4068, 0.06832, 0.4068, 0.06832, 0.25, 0.25, 0.3911, 0.05584, 0.3911, 0.05584, 0.25, 0.25, 0.3743, 0.04471, 0.3743, 0.04471, 0.25, 0.25, 0.3567, 0.03503, 0.3567, 0.03503, 0.25, 0.25, 0.3383, 0.02685, 0.3383, 0.02685, 0.25, 0.25, 0.3194, 0.02024, 0.3194, 0.02024, 0.25, 0.25, 0.2999, 0.01524, 0.2999, 0.01524, 0.25, 0.25, 0.2801, 0.01189, 0.2801, 0.01189, 0.25, 0.25, 0.2601, 0.01021, 0.2601, 0.01021, 0.25, 0.25, 0.2399, 0.01021, 0.2399, 0.01021, 0.25, 0.25, 0.2199, 0.01189, 0.2199, 0.01189, 0.25, 0.25, 0.2001, 0.01524, 0.2001, 0.01524, 0.25, 0.25, 0.1806, 0.02024, 0.1806, 0.02024, 0.25, 0.25, 0.1617, 0.02685, 0.1617, 0.02685, 0.25, 0.25, 0.1433, 0.03503, 0.1433, 0.03503, 0.25, 0.25, 0.1257, 0.04471, 0.1257, 0.04471, 0.25, 0.25, 0.1089, 0.05584, 0.1089, 0.05584, 0.25, 0.25, 0.09318, 0.06832, 0.09318, 0.06832, 0.25, 0.25, 0.07853, 0.08208, 0.07853, 0.08208, 0.25, 0.25, 0.06508, 0.09702, 0.06508, 0.09702, 0.25, 0.25, 0.05292, 0.113, 0.05292, 0.113, 0.25, 0.25, 0.04215, 0.13, 0.04215, 0.13, 0.25, 0.25, 0.03284, 0.1478, 0.03284, 0.1478, 0.25, 0.25, 0.02505, 0.1663, 0.02505, 0.1663, 0.25, 0.25, 0.01884, 0.1855, 0.01884, 0.1855, 0.25, 0.25, 0.01425, 0.205, 0.01425, 0.205, 0.25, 0.25, 0.01131, 0.2249, 0.01131, 0.2249, 0.25, 0.25, 0.01005, 0.245, 0.01005, 0.245, 0.25, 0.25, 0.01047, 0.2651, 0.01047, 0.2651, 0.25, 0.25, 0.01257, 0.2851, 0.01257, 0.2851, 0.25, 0.25, 0.01634, 0.3048, 0.01634, 0.3048, 0.25, 0.25, 0.02175, 0.3242, 0.02175, 0.3242, 0.25, 0.25, 0.02875, 0.343, 0.02875, 0.343, 0.25, 0.25, 0.03731, 0.3612, 0.03731, 0.3612, 0.25, 0.25, 0.04736, 0.3786, 0.04736, 0.3786, 0.25, 0.25, 0.05883, 0.3951, 0.05883, 0.3951, 0.25, 0.25, 0.07165, 0.4106, 0.07165, 0.4106, 0.25, 0.25, 0.08571, 0.425, 0.08571, 0.425, 0.25, 0.25, 0.1009, 0.4381, 0.1009, 0.4381, 0.25, 0.25, 0.1172, 0.4499, 0.1172, 0.4499, 0.25, 0.25, 0.1344, 0.4603, 0.1344, 0.4603, 0.25, 0.25, 0.1524, 0.4693, 0.1524, 0.4693, 0.25, 0.25, 0.1711, 0.4767, 0.1711, 0.4767, 0.25, 0.25, 0.1903, 0.4825, 0.1903, 0.4825, 0.25, 0.25, 0.21, 0.4866, 0.21, 0.4866, 0.25, 0.25, 0.2299, 0.4892, 0.2299, 0.4892, 0.25, 0.25, 0.25, 0.49, 0.2801, 0.01189, 0.2999, 0.01524, 0.2999, 0.01524, 0.2801, 0.01189, 0.4749, 0.1663, 0.4812, 0.1855, 0.4812, 0.1855, 0.4749, 0.1663, 0.4284, 0.4106, 0.4143, 0.425, 0.4143, 0.425, 0.4284, 0.4106, 0.04736, 0.3786, 0.03731, 0.3612, 0.03731, 0.3612, 0.04736, 0.3786, 0.04215, 0.13, 0.05292, 0.113, 0.05292, 0.113, 0.04215, 0.13, 0.2601, 0.01021, 0.2801, 0.01189, 0.2801, 0.01189, 0.2601, 0.01021, 0.4672, 0.1478, 0.4749, 0.1663, 0.4749, 0.1663, 0.4672, 0.1478, 0.4412, 0.3951, 0.4284, 0.4106, 0.4284, 0.4106, 0.4412, 0.3951, 0.05883, 0.3951, 0.04736, 0.3786, 0.04736, 0.3786, 0.05883, 0.3951, 0.03284, 0.1478, 0.04215, 0.13, 0.04215, 0.13, 0.03284, 0.1478, 0.2399, 0.01021, 0.2601, 0.01021, 0.2601, 0.01021, 0.2399, 0.01021, 0.4578, 0.13, 0.4672, 0.1478, 0.4672, 0.1478, 0.4578, 0.13, 0.4526, 0.3786, 0.4412, 0.3951, 0.4412, 0.3951, 0.4526, 0.3786, 0.07165, 0.4106, 0.05883, 0.3951, 0.05883, 0.3951, 0.07165, 0.4106, 0.02505, 0.1663, 0.03284, 0.1478, 0.03284, 0.1478, 0.02505, 0.1663, 0.2199, 0.01189, 0.2399, 0.01021, 0.2399, 0.01021, 0.2199, 0.01189, 0.4471, 0.113, 0.4578, 0.13, 0.4578, 0.13, 0.4471, 0.113, 0.4627, 0.3612, 0.4526, 0.3786, 0.4526, 0.3786, 0.4627, 0.3612, 0.08571, 0.425, 0.07165, 0.4106, 0.07165, 0.4106, 0.08571, 0.425, 0.2701, 0.4892, 0.25, 0.49, 0.25, 0.49, 0.2701, 0.4892, 0.01884, 0.1855, 0.02505, 0.1663, 0.02505, 0.1663, 0.01884, 0.1855, 0.2001, 0.01524, 0.2199, 0.01189, 0.2199, 0.01189, 0.2001, 0.01524, 0.4349, 0.09702, 0.4471, 0.113, 0.4471, 0.113, 0.4349, 0.09702, 0.4712, 0.343, 0.4627, 0.3612, 0.4627, 0.3612, 0.4712, 0.343, 0.1009, 0.4381, 0.08571, 0.425, 0.08571, 0.425, 0.1009, 0.4381, 0.01425, 0.205, 0.01884, 0.1855, 0.01884, 0.1855, 0.01425, 0.205, 0.1806, 0.02024, 0.2001, 0.01524, 0.2001, 0.01524, 0.1806, 0.02024, 0.4215, 0.08208, 0.4349, 0.09702, 0.4349, 0.09702, 0.4215, 0.08208, 0.4783, 0.3242, 0.4712, 0.343, 0.4712, 0.343, 0.4783, 0.3242, 0.29, 0.4866, 0.2701, 0.4892, 0.2701, 0.4892, 0.29, 0.4866, 0.1172, 0.4499, 0.1009, 0.4381, 0.1009, 0.4381, 0.1172, 0.4499, 0.01131, 0.2249, 0.01425, 0.205, 0.01425, 0.205, 0.01131, 0.2249, 0.1617, 0.02685, 0.1806, 0.02024, 0.1806, 0.02024, 0.1617, 0.02685, 0.4068, 0.06832, 0.4215, 0.08208, 0.4215, 0.08208, 0.4068, 0.06832, 0.4837, 0.3048, 0.4783, 0.3242, 0.4783, 0.3242, 0.4837, 0.3048, 0.3097, 0.4825, 0.29, 0.4866, 0.29, 0.4866, 0.3097, 0.4825, 0.1344, 0.4603, 0.1172, 0.4499, 0.1172, 0.4499, 0.1344, 0.4603, 0.01005, 0.245, 0.01131, 0.2249, 0.01131, 0.2249, 0.01005, 0.245, 0.1433, 0.03503, 0.1617, 0.02685, 0.1617, 0.02685, 0.1433, 0.03503, 0.3911, 0.05584, 0.4068, 0.06832, 0.4068, 0.06832, 0.3911, 0.05584, 0.4874, 0.2851, 0.4837, 0.3048, 0.4837, 0.3048, 0.4874, 0.2851, 0.3289, 0.4767, 0.3097, 0.4825, 0.3097, 0.4825, 0.3289, 0.4767, 0.1524, 0.4693, 0.1344, 0.4603, 0.1344, 0.4603, 0.1524, 0.4693, 0.01047, 0.2651, 0.01005, 0.245, 0.01005, 0.245, 0.01047, 0.2651, 0.1257, 0.04471, 0.1433, 0.03503, 0.1433, 0.03503, 0.1257, 0.04471, 0.3743, 0.04471, 0.3911, 0.05584, 0.3911, 0.05584, 0.3743, 0.04471, 0.4895, 0.2651, 0.4874, 0.2851, 0.4874, 0.2851, 0.4895, 0.2651, 0.3476, 0.4693, 0.3289, 0.4767, 0.3289, 0.4767, 0.3476, 0.4693, 0.1711, 0.4767, 0.1524, 0.4693, 0.1524, 0.4693, 0.1711, 0.4767, 0.01257, 0.2851, 0.01047, 0.2651, 0.01047, 0.2651, 0.01257, 0.2851, 0.1089, 0.05584, 0.1257, 0.04471, 0.1257, 0.04471, 0.1089, 0.05584, 0.3567, 0.03503, 0.3743, 0.04471, 0.3743, 0.04471, 0.3567, 0.03503, 0.4899, 0.245, 0.4895, 0.2651, 0.4895, 0.2651, 0.4899, 0.245, 0.3656, 0.4603, 0.3476, 0.4693, 0.3476, 0.4693, 0.3656, 0.4603, 0.1903, 0.4825, 0.1711, 0.4767, 0.1711, 0.4767, 0.1903, 0.4825, 0.01634, 0.3048, 0.01257, 0.2851, 0.01257, 0.2851, 0.01634, 0.3048, 0.09318, 0.06832, 0.1089, 0.05584, 0.1089, 0.05584, 0.09318, 0.06832, 0.3383, 0.02685, 0.3567, 0.03503, 0.3567, 0.03503, 0.3383, 0.02685, 0.4887, 0.2249, 0.4899, 0.245, 0.4899, 0.245, 0.4887, 0.2249, 0.3828, 0.4499, 0.3656, 0.4603, 0.3656, 0.4603, 0.3828, 0.4499, 0.21, 0.4866, 0.1903, 0.4825, 0.1903, 0.4825, 0.21, 0.4866, 0.02175, 0.3242, 0.01634, 0.3048, 0.01634, 0.3048, 0.02175, 0.3242, 0.07853, 0.08208, 0.09318, 0.06832, 0.09318, 0.06832, 0.07853, 0.08208, 0.3194, 0.02024, 0.3383, 0.02685, 0.3383, 0.02685, 0.3194, 0.02024, 0.4857, 0.205, 0.4887, 0.2249, 0.4887, 0.2249, 0.4857, 0.205, 0.3991, 0.4381, 0.3828, 0.4499, 0.3828, 0.4499, 0.3991, 0.4381, 0.2299, 0.4892, 0.21, 0.4866, 0.21, 0.4866, 0.2299, 0.4892, 0.02875, 0.343, 0.02175, 0.3242, 0.02175, 0.3242, 0.02875, 0.343, 0.06508, 0.09702, 0.07853, 0.08208, 0.07853, 0.08208, 0.06508, 0.09702, 0.2999, 0.01524, 0.3194, 0.02024, 0.3194, 0.02024, 0.2999, 0.01524, 0.4812, 0.1855, 0.4857, 0.205, 0.4857, 0.205, 0.4812, 0.1855, 0.4143, 0.425, 0.3991, 0.4381, 0.3991, 0.4381, 0.4143, 0.425, 0.25, 0.49, 0.2299, 0.4892, 0.2299, 0.4892, 0.25, 0.49, 0.03731, 0.3612, 0.02875, 0.343, 0.02875, 0.343, 0.03731, 0.3612, 0.05292, 0.113, 0.06508, 0.09702, 0.06508, 0.09702, 0.05292, 0.113])
me_cone_005.materials.append(mat_conewhitemetal)
me_cone_005.use_remesh_fix_poles = True
me_cone_005.use_remesh_preserve_attributes = False
me_cone_005.update()
me_cone_002 = bpy.data.meshes.new('Cone.002')
me_cone_002.from_pydata([(0.0, 0.3, -1.0), (0.0251, 0.2989, -1.0), (0.05003, 0.2958, -1.0), (0.07461, 0.2906, -1.0), (0.09866, 0.2833, -1.0), (0.122, 0.2741, -1.0), (0.1445, 0.2629, -1.0), (0.166, 0.2499, -1.0), (0.1863, 0.2351, -1.0), (0.2054, 0.2187, -1.0), (0.2229, 0.2007, -1.0), (0.239, 0.1814, -1.0), (0.2533, 0.1607, -1.0), (0.2659, 0.139, -1.0), (0.2766, 0.1163, -1.0), (0.2853, 0.09271, -1.0), (0.2921, 0.06851, -1.0), (0.2968, 0.04382, -1.0), (0.2994, 0.01884, -1.0), (0.2999, -0.006283, -1.0), (0.2984, -0.03136, -1.0), (0.2947, -0.05621, -1.0), (0.2889, -0.08068, -1.0), (0.2812, -0.1046, -1.0), (0.2714, -0.1277, -1.0), (0.2598, -0.15, -1.0), (0.2463, -0.1712, -1.0), (0.2312, -0.1912, -1.0), (0.2143, -0.2099, -1.0), (0.196, -0.2271, -1.0), (0.1763, -0.2427, -1.0), (0.1554, -0.2566, -1.0), (0.1334, -0.2687, -1.0), (0.1104, -0.2789, -1.0), (0.08671, -0.2872, -1.0), (0.06237, -0.2934, -1.0), (0.0376, -0.2976, -1.0), (0.01256, -0.2997, -1.0), (-0.01256, -0.2997, -1.0), (-0.0376, -0.2976, -1.0), (-0.06237, -0.2934, -1.0), (-0.08671, -0.2872, -1.0), (-0.1104, -0.2789, -1.0), (-0.1334, -0.2687, -1.0), (-0.1554, -0.2566, -1.0), (-0.1763, -0.2427, -1.0), (-0.196, -0.2271, -1.0), (-0.2143, -0.2099, -1.0), (-0.2312, -0.1912, -1.0), (-0.2463, -0.1712, -1.0), (-0.2598, -0.15, -1.0), (-0.2714, -0.1277, -1.0), (-0.2812, -0.1046, -1.0), (-0.2889, -0.08068, -1.0), (-0.2947, -0.05621, -1.0), (-0.2984, -0.03136, -1.0), (-0.2999, -0.006283, -1.0), (-0.2994, 0.01884, -1.0), (-0.2968, 0.04382, -1.0), (-0.2921, 0.06851, -1.0), (-0.2853, 0.09271, -1.0), (-0.2766, 0.1163, -1.0), (-0.2659, 0.139, -1.0), (-0.2533, 0.1607, -1.0), (-0.239, 0.1814, -1.0), (-0.2229, 0.2007, -1.0), (-0.2054, 0.2187, -1.0), (-0.1863, 0.2351, -1.0), (-0.166, 0.2499, -1.0), (-0.1445, 0.2629, -1.0), (-0.122, 0.2741, -1.0), (-0.09866, 0.2833, -1.0), (-0.07461, 0.2906, -1.0), (-0.05003, 0.2958, -1.0), (-0.0251, 0.2989, -1.0), (0.0, -4.248e-08, 0.02825)], [], [(0, 1, 75), (1, 2, 75), (2, 3, 75), (3, 4, 75), (4, 5, 75), (5, 6, 75), (6, 7, 75), (7, 8, 75), (8, 9, 75), (9, 10, 75), (10, 11, 75), (11, 12, 75), (12, 13, 75), (13, 14, 75), (14, 15, 75), (15, 16, 75), (16, 17, 75), (17, 18, 75), (18, 19, 75), (19, 20, 75), (20, 21, 75), (21, 22, 75), (22, 23, 75), (23, 24, 75), (24, 25, 75), (25, 26, 75), (26, 27, 75), (27, 28, 75), (28, 29, 75), (29, 30, 75), (30, 31, 75), (31, 32, 75), (32, 33, 75), (33, 34, 75), (34, 35, 75), (35, 36, 75), (36, 37, 75), (37, 38, 75), (38, 39, 75), (39, 40, 75), (40, 41, 75), (41, 42, 75), (42, 43, 75), (43, 44, 75), (44, 45, 75), (45, 46, 75), (46, 47, 75), (47, 48, 75), (48, 49, 75), (49, 50, 75), (50, 51, 75), (51, 52, 75), (52, 53, 75), (53, 54, 75), (54, 55, 75), (55, 56, 75), (56, 57, 75), (57, 58, 75), (58, 59, 75), (59, 60, 75), (60, 61, 75), (61, 62, 75), (62, 63, 75), (63, 64, 75), (64, 65, 75), (65, 66, 75), (66, 67, 75), (67, 68, 75), (68, 69, 75), (69, 70, 75), (70, 71, 75), (71, 72, 75), (72, 73, 75), (73, 74, 75), (74, 0, 75), (0, 74, 73, 72, 71, 70, 69, 68, 67, 66, 65, 64, 63, 62, 61, 60, 59, 58, 57, 56, 55, 54, 53, 52, 51, 50, 49, 48, 47, 46, 45, 44, 43, 42, 41, 40, 39, 38, 37, 36, 35, 34, 33, 32, 31, 30, 29, 28, 27, 26, 25, 24, 23, 22, 21, 20, 19, 18, 17, 16, 15, 14, 13, 12, 11, 10, 9, 8, 7, 6, 5, 4, 3, 2, 1)])
_uv = me_cone_002.uv_layers.new(name='UVMap')
_uv.uv.foreach_set('vector', [0.25, 0.49, 0.2701, 0.4892, 0.25, 0.25, 0.2701, 0.4892, 0.29, 0.4866, 0.25, 0.25, 0.29, 0.4866, 0.3097, 0.4825, 0.25, 0.25, 0.3097, 0.4825, 0.3289, 0.4767, 0.25, 0.25, 0.3289, 0.4767, 0.3476, 0.4693, 0.25, 0.25, 0.3476, 0.4693, 0.3656, 0.4603, 0.25, 0.25, 0.3656, 0.4603, 0.3828, 0.4499, 0.25, 0.25, 0.3828, 0.4499, 0.3991, 0.4381, 0.25, 0.25, 0.3991, 0.4381, 0.4143, 0.425, 0.25, 0.25, 0.4143, 0.425, 0.4284, 0.4106, 0.25, 0.25, 0.4284, 0.4106, 0.4412, 0.3951, 0.25, 0.25, 0.4412, 0.3951, 0.4526, 0.3786, 0.25, 0.25, 0.4526, 0.3786, 0.4627, 0.3612, 0.25, 0.25, 0.4627, 0.3612, 0.4712, 0.343, 0.25, 0.25, 0.4712, 0.343, 0.4783, 0.3242, 0.25, 0.25, 0.4783, 0.3242, 0.4837, 0.3048, 0.25, 0.25, 0.4837, 0.3048, 0.4874, 0.2851, 0.25, 0.25, 0.4874, 0.2851, 0.4895, 0.2651, 0.25, 0.25, 0.4895, 0.2651, 0.4899, 0.245, 0.25, 0.25, 0.4899, 0.245, 0.4887, 0.2249, 0.25, 0.25, 0.4887, 0.2249, 0.4857, 0.205, 0.25, 0.25, 0.4857, 0.205, 0.4812, 0.1855, 0.25, 0.25, 0.4812, 0.1855, 0.4749, 0.1663, 0.25, 0.25, 0.4749, 0.1663, 0.4672, 0.1478, 0.25, 0.25, 0.4672, 0.1478, 0.4578, 0.13, 0.25, 0.25, 0.4578, 0.13, 0.4471, 0.113, 0.25, 0.25, 0.4471, 0.113, 0.4349, 0.09702, 0.25, 0.25, 0.4349, 0.09702, 0.4215, 0.08208, 0.25, 0.25, 0.4215, 0.08208, 0.4068, 0.06832, 0.25, 0.25, 0.4068, 0.06832, 0.3911, 0.05584, 0.25, 0.25, 0.3911, 0.05584, 0.3743, 0.04471, 0.25, 0.25, 0.3743, 0.04471, 0.3567, 0.03503, 0.25, 0.25, 0.3567, 0.03503, 0.3383, 0.02685, 0.25, 0.25, 0.3383, 0.02685, 0.3194, 0.02024, 0.25, 0.25, 0.3194, 0.02024, 0.2999, 0.01524, 0.25, 0.25, 0.2999, 0.01524, 0.2801, 0.01189, 0.25, 0.25, 0.2801, 0.01189, 0.2601, 0.01021, 0.25, 0.25, 0.2601, 0.01021, 0.2399, 0.01021, 0.25, 0.25, 0.2399, 0.01021, 0.2199, 0.01189, 0.25, 0.25, 0.2199, 0.01189, 0.2001, 0.01524, 0.25, 0.25, 0.2001, 0.01524, 0.1806, 0.02024, 0.25, 0.25, 0.1806, 0.02024, 0.1617, 0.02685, 0.25, 0.25, 0.1617, 0.02685, 0.1433, 0.03503, 0.25, 0.25, 0.1433, 0.03503, 0.1257, 0.04471, 0.25, 0.25, 0.1257, 0.04471, 0.1089, 0.05584, 0.25, 0.25, 0.1089, 0.05584, 0.09318, 0.06832, 0.25, 0.25, 0.09318, 0.06832, 0.07853, 0.08208, 0.25, 0.25, 0.07853, 0.08208, 0.06508, 0.09702, 0.25, 0.25, 0.06508, 0.09702, 0.05292, 0.113, 0.25, 0.25, 0.05292, 0.113, 0.04215, 0.13, 0.25, 0.25, 0.04215, 0.13, 0.03284, 0.1478, 0.25, 0.25, 0.03284, 0.1478, 0.02505, 0.1663, 0.25, 0.25, 0.02505, 0.1663, 0.01884, 0.1855, 0.25, 0.25, 0.01884, 0.1855, 0.01425, 0.205, 0.25, 0.25, 0.01425, 0.205, 0.01131, 0.2249, 0.25, 0.25, 0.01131, 0.2249, 0.01005, 0.245, 0.25, 0.25, 0.01005, 0.245, 0.01047, 0.2651, 0.25, 0.25, 0.01047, 0.2651, 0.01257, 0.2851, 0.25, 0.25, 0.01257, 0.2851, 0.01634, 0.3048, 0.25, 0.25, 0.01634, 0.3048, 0.02175, 0.3242, 0.25, 0.25, 0.02175, 0.3242, 0.02875, 0.343, 0.25, 0.25, 0.02875, 0.343, 0.03731, 0.3612, 0.25, 0.25, 0.03731, 0.3612, 0.04736, 0.3786, 0.25, 0.25, 0.04736, 0.3786, 0.05883, 0.3951, 0.25, 0.25, 0.05883, 0.3951, 0.07165, 0.4106, 0.25, 0.25, 0.07165, 0.4106, 0.08571, 0.425, 0.25, 0.25, 0.08571, 0.425, 0.1009, 0.4381, 0.25, 0.25, 0.1009, 0.4381, 0.1172, 0.4499, 0.25, 0.25, 0.1172, 0.4499, 0.1344, 0.4603, 0.25, 0.25, 0.1344, 0.4603, 0.1524, 0.4693, 0.25, 0.25, 0.1524, 0.4693, 0.1711, 0.4767, 0.25, 0.25, 0.1711, 0.4767, 0.1903, 0.4825, 0.25, 0.25, 0.1903, 0.4825, 0.21, 0.4866, 0.25, 0.25, 0.21, 0.4866, 0.2299, 0.4892, 0.25, 0.25, 0.2299, 0.4892, 0.25, 0.49, 0.25, 0.25, 0.25, 0.49, 0.2299, 0.4892, 0.21, 0.4866, 0.1903, 0.4825, 0.1711, 0.4767, 0.1524, 0.4693, 0.1344, 0.4603, 0.1172, 0.4499, 0.1009, 0.4381, 0.08571, 0.425, 0.07165, 0.4106, 0.05883, 0.3951, 0.04736, 0.3786, 0.03731, 0.3612, 0.02875, 0.343, 0.02175, 0.3242, 0.01634, 0.3048, 0.01257, 0.2851, 0.01047, 0.2651, 0.01005, 0.245, 0.01131, 0.2249, 0.01425, 0.205, 0.01884, 0.1855, 0.02505, 0.1663, 0.03284, 0.1478, 0.04215, 0.13, 0.05292, 0.113, 0.06508, 0.09702, 0.07853, 0.08208, 0.09318, 0.06832, 0.1089, 0.05584, 0.1257, 0.04471, 0.1433, 0.03503, 0.1617, 0.02685, 0.1806, 0.02024, 0.2001, 0.01524, 0.2199, 0.01189, 0.2399, 0.01021, 0.2601, 0.01021, 0.2801, 0.01189, 0.2999, 0.01524, 0.3194, 0.02024, 0.3383, 0.02685, 0.3567, 0.03503, 0.3743, 0.04471, 0.3911, 0.05584, 0.4068, 0.06832, 0.4215, 0.08208, 0.4349, 0.09702, 0.4471, 0.113, 0.4578, 0.13, 0.4672, 0.1478, 0.4749, 0.1663, 0.4812, 0.1855, 0.4857, 0.205, 0.4887, 0.2249, 0.4899, 0.245, 0.4895, 0.2651, 0.4874, 0.2851, 0.4837, 0.3048, 0.4783, 0.3242, 0.4712, 0.343, 0.4627, 0.3612, 0.4526, 0.3786, 0.4412, 0.3951, 0.4284, 0.4106, 0.4143, 0.425, 0.3991, 0.4381, 0.3828, 0.4499, 0.3656, 0.4603, 0.3476, 0.4693, 0.3289, 0.4767, 0.3097, 0.4825, 0.29, 0.4866, 0.2701, 0.4892])
me_cone_002.use_remesh_fix_poles = True
me_cone_002.use_remesh_preserve_attributes = False
me_cone_002.update()
me_cone_007 = bpy.data.meshes.new('Cone.007')
me_cone_007.from_pydata([(0.0, 0.3, -1.0), (0.0251, 0.2989, -1.0), (0.05003, 0.2958, -1.0), (0.07461, 0.2906, -1.0), (0.09866, 0.2833, -1.0), (0.122, 0.2741, -1.0), (0.1445, 0.2629, -1.0), (0.166, 0.2499, -1.0), (0.1863, 0.2351, -1.0), (0.2054, 0.2187, -1.0), (0.2229, 0.2007, -1.0), (0.239, 0.1814, -1.0), (0.2533, 0.1607, -1.0), (0.2659, 0.139, -1.0), (0.2766, 0.1163, -1.0), (0.2853, 0.09271, -1.0), (0.2921, 0.06851, -1.0), (0.2968, 0.04382, -1.0), (0.2994, 0.01884, -1.0), (0.2999, -0.006283, -1.0), (0.2984, -0.03136, -1.0), (0.2947, -0.05621, -1.0), (0.2889, -0.08068, -1.0), (0.2812, -0.1046, -1.0), (0.2714, -0.1277, -1.0), (0.2598, -0.15, -1.0), (0.2463, -0.1712, -1.0), (0.2312, -0.1912, -1.0), (0.2143, -0.2099, -1.0), (0.196, -0.2271, -1.0), (0.1763, -0.2427, -1.0), (0.1554, -0.2566, -1.0), (0.1334, -0.2687, -1.0), (0.1104, -0.2789, -1.0), (0.08671, -0.2872, -1.0), (0.06237, -0.2934, -1.0), (0.0376, -0.2976, -1.0), (0.01256, -0.2997, -1.0), (-0.01256, -0.2997, -1.0), (-0.0376, -0.2976, -1.0), (-0.06237, -0.2934, -1.0), (-0.08671, -0.2872, -1.0), (-0.1104, -0.2789, -1.0), (-0.1334, -0.2687, -1.0), (-0.1554, -0.2566, -1.0), (-0.1763, -0.2427, -1.0), (-0.196, -0.2271, -1.0), (-0.2143, -0.2099, -1.0), (-0.2312, -0.1912, -1.0), (-0.2463, -0.1712, -1.0), (-0.2598, -0.15, -1.0), (-0.2714, -0.1277, -1.0), (-0.2812, -0.1046, -1.0), (-0.2889, -0.08068, -1.0), (-0.2947, -0.05621, -1.0), (-0.2984, -0.03136, -1.0), (-0.2999, -0.006283, -1.0), (-0.2994, 0.01884, -1.0), (-0.2968, 0.04382, -1.0), (-0.2921, 0.06851, -1.0), (-0.2853, 0.09271, -1.0), (-0.2766, 0.1163, -1.0), (-0.2659, 0.139, -1.0), (-0.2533, 0.1607, -1.0), (-0.239, 0.1814, -1.0), (-0.2229, 0.2007, -1.0), (-0.2054, 0.2187, -1.0), (-0.1863, 0.2351, -1.0), (-0.166, 0.2499, -1.0), (-0.1445, 0.2629, -1.0), (-0.122, 0.2741, -1.0), (-0.09866, 0.2833, -1.0), (-0.07461, 0.2906, -1.0), (-0.05003, 0.2958, -1.0), (-0.0251, 0.2989, -1.0), (0.0, -4.248e-08, 0.02825)], [], [(0, 1, 75), (1, 2, 75), (2, 3, 75), (3, 4, 75), (4, 5, 75), (5, 6, 75), (6, 7, 75), (7, 8, 75), (8, 9, 75), (9, 10, 75), (10, 11, 75), (11, 12, 75), (12, 13, 75), (13, 14, 75), (14, 15, 75), (15, 16, 75), (16, 17, 75), (17, 18, 75), (18, 19, 75), (19, 20, 75), (20, 21, 75), (21, 22, 75), (22, 23, 75), (23, 24, 75), (24, 25, 75), (25, 26, 75), (26, 27, 75), (27, 28, 75), (28, 29, 75), (29, 30, 75), (30, 31, 75), (31, 32, 75), (32, 33, 75), (33, 34, 75), (34, 35, 75), (35, 36, 75), (36, 37, 75), (37, 38, 75), (38, 39, 75), (39, 40, 75), (40, 41, 75), (41, 42, 75), (42, 43, 75), (43, 44, 75), (44, 45, 75), (45, 46, 75), (46, 47, 75), (47, 48, 75), (48, 49, 75), (49, 50, 75), (50, 51, 75), (51, 52, 75), (52, 53, 75), (53, 54, 75), (54, 55, 75), (55, 56, 75), (56, 57, 75), (57, 58, 75), (58, 59, 75), (59, 60, 75), (60, 61, 75), (61, 62, 75), (62, 63, 75), (63, 64, 75), (64, 65, 75), (65, 66, 75), (66, 67, 75), (67, 68, 75), (68, 69, 75), (69, 70, 75), (70, 71, 75), (71, 72, 75), (72, 73, 75), (73, 74, 75), (74, 0, 75), (0, 74, 73, 72, 71, 70, 69, 68, 67, 66, 65, 64, 63, 62, 61, 60, 59, 58, 57, 56, 55, 54, 53, 52, 51, 50, 49, 48, 47, 46, 45, 44, 43, 42, 41, 40, 39, 38, 37, 36, 35, 34, 33, 32, 31, 30, 29, 28, 27, 26, 25, 24, 23, 22, 21, 20, 19, 18, 17, 16, 15, 14, 13, 12, 11, 10, 9, 8, 7, 6, 5, 4, 3, 2, 1)])
_uv = me_cone_007.uv_layers.new(name='UVMap')
_uv.uv.foreach_set('vector', [0.25, 0.49, 0.2701, 0.4892, 0.25, 0.25, 0.2701, 0.4892, 0.29, 0.4866, 0.25, 0.25, 0.29, 0.4866, 0.3097, 0.4825, 0.25, 0.25, 0.3097, 0.4825, 0.3289, 0.4767, 0.25, 0.25, 0.3289, 0.4767, 0.3476, 0.4693, 0.25, 0.25, 0.3476, 0.4693, 0.3656, 0.4603, 0.25, 0.25, 0.3656, 0.4603, 0.3828, 0.4499, 0.25, 0.25, 0.3828, 0.4499, 0.3991, 0.4381, 0.25, 0.25, 0.3991, 0.4381, 0.4143, 0.425, 0.25, 0.25, 0.4143, 0.425, 0.4284, 0.4106, 0.25, 0.25, 0.4284, 0.4106, 0.4412, 0.3951, 0.25, 0.25, 0.4412, 0.3951, 0.4526, 0.3786, 0.25, 0.25, 0.4526, 0.3786, 0.4627, 0.3612, 0.25, 0.25, 0.4627, 0.3612, 0.4712, 0.343, 0.25, 0.25, 0.4712, 0.343, 0.4783, 0.3242, 0.25, 0.25, 0.4783, 0.3242, 0.4837, 0.3048, 0.25, 0.25, 0.4837, 0.3048, 0.4874, 0.2851, 0.25, 0.25, 0.4874, 0.2851, 0.4895, 0.2651, 0.25, 0.25, 0.4895, 0.2651, 0.4899, 0.245, 0.25, 0.25, 0.4899, 0.245, 0.4887, 0.2249, 0.25, 0.25, 0.4887, 0.2249, 0.4857, 0.205, 0.25, 0.25, 0.4857, 0.205, 0.4812, 0.1855, 0.25, 0.25, 0.4812, 0.1855, 0.4749, 0.1663, 0.25, 0.25, 0.4749, 0.1663, 0.4672, 0.1478, 0.25, 0.25, 0.4672, 0.1478, 0.4578, 0.13, 0.25, 0.25, 0.4578, 0.13, 0.4471, 0.113, 0.25, 0.25, 0.4471, 0.113, 0.4349, 0.09702, 0.25, 0.25, 0.4349, 0.09702, 0.4215, 0.08208, 0.25, 0.25, 0.4215, 0.08208, 0.4068, 0.06832, 0.25, 0.25, 0.4068, 0.06832, 0.3911, 0.05584, 0.25, 0.25, 0.3911, 0.05584, 0.3743, 0.04471, 0.25, 0.25, 0.3743, 0.04471, 0.3567, 0.03503, 0.25, 0.25, 0.3567, 0.03503, 0.3383, 0.02685, 0.25, 0.25, 0.3383, 0.02685, 0.3194, 0.02024, 0.25, 0.25, 0.3194, 0.02024, 0.2999, 0.01524, 0.25, 0.25, 0.2999, 0.01524, 0.2801, 0.01189, 0.25, 0.25, 0.2801, 0.01189, 0.2601, 0.01021, 0.25, 0.25, 0.2601, 0.01021, 0.2399, 0.01021, 0.25, 0.25, 0.2399, 0.01021, 0.2199, 0.01189, 0.25, 0.25, 0.2199, 0.01189, 0.2001, 0.01524, 0.25, 0.25, 0.2001, 0.01524, 0.1806, 0.02024, 0.25, 0.25, 0.1806, 0.02024, 0.1617, 0.02685, 0.25, 0.25, 0.1617, 0.02685, 0.1433, 0.03503, 0.25, 0.25, 0.1433, 0.03503, 0.1257, 0.04471, 0.25, 0.25, 0.1257, 0.04471, 0.1089, 0.05584, 0.25, 0.25, 0.1089, 0.05584, 0.09318, 0.06832, 0.25, 0.25, 0.09318, 0.06832, 0.07853, 0.08208, 0.25, 0.25, 0.07853, 0.08208, 0.06508, 0.09702, 0.25, 0.25, 0.06508, 0.09702, 0.05292, 0.113, 0.25, 0.25, 0.05292, 0.113, 0.04215, 0.13, 0.25, 0.25, 0.04215, 0.13, 0.03284, 0.1478, 0.25, 0.25, 0.03284, 0.1478, 0.02505, 0.1663, 0.25, 0.25, 0.02505, 0.1663, 0.01884, 0.1855, 0.25, 0.25, 0.01884, 0.1855, 0.01425, 0.205, 0.25, 0.25, 0.01425, 0.205, 0.01131, 0.2249, 0.25, 0.25, 0.01131, 0.2249, 0.01005, 0.245, 0.25, 0.25, 0.01005, 0.245, 0.01047, 0.2651, 0.25, 0.25, 0.01047, 0.2651, 0.01257, 0.2851, 0.25, 0.25, 0.01257, 0.2851, 0.01634, 0.3048, 0.25, 0.25, 0.01634, 0.3048, 0.02175, 0.3242, 0.25, 0.25, 0.02175, 0.3242, 0.02875, 0.343, 0.25, 0.25, 0.02875, 0.343, 0.03731, 0.3612, 0.25, 0.25, 0.03731, 0.3612, 0.04736, 0.3786, 0.25, 0.25, 0.04736, 0.3786, 0.05883, 0.3951, 0.25, 0.25, 0.05883, 0.3951, 0.07165, 0.4106, 0.25, 0.25, 0.07165, 0.4106, 0.08571, 0.425, 0.25, 0.25, 0.08571, 0.425, 0.1009, 0.4381, 0.25, 0.25, 0.1009, 0.4381, 0.1172, 0.4499, 0.25, 0.25, 0.1172, 0.4499, 0.1344, 0.4603, 0.25, 0.25, 0.1344, 0.4603, 0.1524, 0.4693, 0.25, 0.25, 0.1524, 0.4693, 0.1711, 0.4767, 0.25, 0.25, 0.1711, 0.4767, 0.1903, 0.4825, 0.25, 0.25, 0.1903, 0.4825, 0.21, 0.4866, 0.25, 0.25, 0.21, 0.4866, 0.2299, 0.4892, 0.25, 0.25, 0.2299, 0.4892, 0.25, 0.49, 0.25, 0.25, 0.25, 0.49, 0.2299, 0.4892, 0.21, 0.4866, 0.1903, 0.4825, 0.1711, 0.4767, 0.1524, 0.4693, 0.1344, 0.4603, 0.1172, 0.4499, 0.1009, 0.4381, 0.08571, 0.425, 0.07165, 0.4106, 0.05883, 0.3951, 0.04736, 0.3786, 0.03731, 0.3612, 0.02875, 0.343, 0.02175, 0.3242, 0.01634, 0.3048, 0.01257, 0.2851, 0.01047, 0.2651, 0.01005, 0.245, 0.01131, 0.2249, 0.01425, 0.205, 0.01884, 0.1855, 0.02505, 0.1663, 0.03284, 0.1478, 0.04215, 0.13, 0.05292, 0.113, 0.06508, 0.09702, 0.07853, 0.08208, 0.09318, 0.06832, 0.1089, 0.05584, 0.1257, 0.04471, 0.1433, 0.03503, 0.1617, 0.02685, 0.1806, 0.02024, 0.2001, 0.01524, 0.2199, 0.01189, 0.2399, 0.01021, 0.2601, 0.01021, 0.2801, 0.01189, 0.2999, 0.01524, 0.3194, 0.02024, 0.3383, 0.02685, 0.3567, 0.03503, 0.3743, 0.04471, 0.3911, 0.05584, 0.4068, 0.06832, 0.4215, 0.08208, 0.4349, 0.09702, 0.4471, 0.113, 0.4578, 0.13, 0.4672, 0.1478, 0.4749, 0.1663, 0.4812, 0.1855, 0.4857, 0.205, 0.4887, 0.2249, 0.4899, 0.245, 0.4895, 0.2651, 0.4874, 0.2851, 0.4837, 0.3048, 0.4783, 0.3242, 0.4712, 0.343, 0.4627, 0.3612, 0.4526, 0.3786, 0.4412, 0.3951, 0.4284, 0.4106, 0.4143, 0.425, 0.3991, 0.4381, 0.3828, 0.4499, 0.3656, 0.4603, 0.3476, 0.4693, 0.3289, 0.4767, 0.3097, 0.4825, 0.29, 0.4866, 0.2701, 0.4892])
me_cone_007.use_remesh_fix_poles = True
me_cone_007.use_remesh_preserve_attributes = False
me_cone_007.update()
me_cone_008 = bpy.data.meshes.new('Cone.008')
me_cone_008.from_pydata([(0.0, 0.3, -1.0), (0.0251, 0.2989, -1.0), (0.05003, 0.2958, -1.0), (0.07461, 0.2906, -1.0), (0.09866, 0.2833, -1.0), (0.122, 0.2741, -1.0), (0.1445, 0.2629, -1.0), (0.166, 0.2499, -1.0), (0.1863, 0.2351, -1.0), (0.2054, 0.2187, -1.0), (0.2229, 0.2007, -1.0), (0.239, 0.1814, -1.0), (0.2533, 0.1607, -1.0), (0.2659, 0.139, -1.0), (0.2766, 0.1163, -1.0), (0.2853, 0.09271, -1.0), (0.2921, 0.06851, -1.0), (0.2968, 0.04382, -1.0), (0.2994, 0.01884, -1.0), (0.2999, -0.006283, -1.0), (0.2984, -0.03136, -1.0), (0.2947, -0.05621, -1.0), (0.2889, -0.08068, -1.0), (0.2812, -0.1046, -1.0), (0.2714, -0.1277, -1.0), (0.2598, -0.15, -1.0), (0.2463, -0.1712, -1.0), (0.2312, -0.1912, -1.0), (0.2143, -0.2099, -1.0), (0.196, -0.2271, -1.0), (0.1763, -0.2427, -1.0), (0.1554, -0.2566, -1.0), (0.1334, -0.2687, -1.0), (0.1104, -0.2789, -1.0), (0.08671, -0.2872, -1.0), (0.06237, -0.2934, -1.0), (0.0376, -0.2976, -1.0), (0.01256, -0.2997, -1.0), (-0.01256, -0.2997, -1.0), (-0.0376, -0.2976, -1.0), (-0.06237, -0.2934, -1.0), (-0.08671, -0.2872, -1.0), (-0.1104, -0.2789, -1.0), (-0.1334, -0.2687, -1.0), (-0.1554, -0.2566, -1.0), (-0.1763, -0.2427, -1.0), (-0.196, -0.2271, -1.0), (-0.2143, -0.2099, -1.0), (-0.2312, -0.1912, -1.0), (-0.2463, -0.1712, -1.0), (-0.2598, -0.15, -1.0), (-0.2714, -0.1277, -1.0), (-0.2812, -0.1046, -1.0), (-0.2889, -0.08068, -1.0), (-0.2947, -0.05621, -1.0), (-0.2984, -0.03136, -1.0), (-0.2999, -0.006283, -1.0), (-0.2994, 0.01884, -1.0), (-0.2968, 0.04382, -1.0), (-0.2921, 0.06851, -1.0), (-0.2853, 0.09271, -1.0), (-0.2766, 0.1163, -1.0), (-0.2659, 0.139, -1.0), (-0.2533, 0.1607, -1.0), (-0.239, 0.1814, -1.0), (-0.2229, 0.2007, -1.0), (-0.2054, 0.2187, -1.0), (-0.1863, 0.2351, -1.0), (-0.166, 0.2499, -1.0), (-0.1445, 0.2629, -1.0), (-0.122, 0.2741, -1.0), (-0.09866, 0.2833, -1.0), (-0.07461, 0.2906, -1.0), (-0.05003, 0.2958, -1.0), (-0.0251, 0.2989, -1.0), (0.0, -4.248e-08, 0.02825)], [], [(0, 1, 75), (1, 2, 75), (2, 3, 75), (3, 4, 75), (4, 5, 75), (5, 6, 75), (6, 7, 75), (7, 8, 75), (8, 9, 75), (9, 10, 75), (10, 11, 75), (11, 12, 75), (12, 13, 75), (13, 14, 75), (14, 15, 75), (15, 16, 75), (16, 17, 75), (17, 18, 75), (18, 19, 75), (19, 20, 75), (20, 21, 75), (21, 22, 75), (22, 23, 75), (23, 24, 75), (24, 25, 75), (25, 26, 75), (26, 27, 75), (27, 28, 75), (28, 29, 75), (29, 30, 75), (30, 31, 75), (31, 32, 75), (32, 33, 75), (33, 34, 75), (34, 35, 75), (35, 36, 75), (36, 37, 75), (37, 38, 75), (38, 39, 75), (39, 40, 75), (40, 41, 75), (41, 42, 75), (42, 43, 75), (43, 44, 75), (44, 45, 75), (45, 46, 75), (46, 47, 75), (47, 48, 75), (48, 49, 75), (49, 50, 75), (50, 51, 75), (51, 52, 75), (52, 53, 75), (53, 54, 75), (54, 55, 75), (55, 56, 75), (56, 57, 75), (57, 58, 75), (58, 59, 75), (59, 60, 75), (60, 61, 75), (61, 62, 75), (62, 63, 75), (63, 64, 75), (64, 65, 75), (65, 66, 75), (66, 67, 75), (67, 68, 75), (68, 69, 75), (69, 70, 75), (70, 71, 75), (71, 72, 75), (72, 73, 75), (73, 74, 75), (74, 0, 75), (0, 74, 73, 72, 71, 70, 69, 68, 67, 66, 65, 64, 63, 62, 61, 60, 59, 58, 57, 56, 55, 54, 53, 52, 51, 50, 49, 48, 47, 46, 45, 44, 43, 42, 41, 40, 39, 38, 37, 36, 35, 34, 33, 32, 31, 30, 29, 28, 27, 26, 25, 24, 23, 22, 21, 20, 19, 18, 17, 16, 15, 14, 13, 12, 11, 10, 9, 8, 7, 6, 5, 4, 3, 2, 1)])
_uv = me_cone_008.uv_layers.new(name='UVMap')
_uv.uv.foreach_set('vector', [0.25, 0.49, 0.2701, 0.4892, 0.25, 0.25, 0.2701, 0.4892, 0.29, 0.4866, 0.25, 0.25, 0.29, 0.4866, 0.3097, 0.4825, 0.25, 0.25, 0.3097, 0.4825, 0.3289, 0.4767, 0.25, 0.25, 0.3289, 0.4767, 0.3476, 0.4693, 0.25, 0.25, 0.3476, 0.4693, 0.3656, 0.4603, 0.25, 0.25, 0.3656, 0.4603, 0.3828, 0.4499, 0.25, 0.25, 0.3828, 0.4499, 0.3991, 0.4381, 0.25, 0.25, 0.3991, 0.4381, 0.4143, 0.425, 0.25, 0.25, 0.4143, 0.425, 0.4284, 0.4106, 0.25, 0.25, 0.4284, 0.4106, 0.4412, 0.3951, 0.25, 0.25, 0.4412, 0.3951, 0.4526, 0.3786, 0.25, 0.25, 0.4526, 0.3786, 0.4627, 0.3612, 0.25, 0.25, 0.4627, 0.3612, 0.4712, 0.343, 0.25, 0.25, 0.4712, 0.343, 0.4783, 0.3242, 0.25, 0.25, 0.4783, 0.3242, 0.4837, 0.3048, 0.25, 0.25, 0.4837, 0.3048, 0.4874, 0.2851, 0.25, 0.25, 0.4874, 0.2851, 0.4895, 0.2651, 0.25, 0.25, 0.4895, 0.2651, 0.4899, 0.245, 0.25, 0.25, 0.4899, 0.245, 0.4887, 0.2249, 0.25, 0.25, 0.4887, 0.2249, 0.4857, 0.205, 0.25, 0.25, 0.4857, 0.205, 0.4812, 0.1855, 0.25, 0.25, 0.4812, 0.1855, 0.4749, 0.1663, 0.25, 0.25, 0.4749, 0.1663, 0.4672, 0.1478, 0.25, 0.25, 0.4672, 0.1478, 0.4578, 0.13, 0.25, 0.25, 0.4578, 0.13, 0.4471, 0.113, 0.25, 0.25, 0.4471, 0.113, 0.4349, 0.09702, 0.25, 0.25, 0.4349, 0.09702, 0.4215, 0.08208, 0.25, 0.25, 0.4215, 0.08208, 0.4068, 0.06832, 0.25, 0.25, 0.4068, 0.06832, 0.3911, 0.05584, 0.25, 0.25, 0.3911, 0.05584, 0.3743, 0.04471, 0.25, 0.25, 0.3743, 0.04471, 0.3567, 0.03503, 0.25, 0.25, 0.3567, 0.03503, 0.3383, 0.02685, 0.25, 0.25, 0.3383, 0.02685, 0.3194, 0.02024, 0.25, 0.25, 0.3194, 0.02024, 0.2999, 0.01524, 0.25, 0.25, 0.2999, 0.01524, 0.2801, 0.01189, 0.25, 0.25, 0.2801, 0.01189, 0.2601, 0.01021, 0.25, 0.25, 0.2601, 0.01021, 0.2399, 0.01021, 0.25, 0.25, 0.2399, 0.01021, 0.2199, 0.01189, 0.25, 0.25, 0.2199, 0.01189, 0.2001, 0.01524, 0.25, 0.25, 0.2001, 0.01524, 0.1806, 0.02024, 0.25, 0.25, 0.1806, 0.02024, 0.1617, 0.02685, 0.25, 0.25, 0.1617, 0.02685, 0.1433, 0.03503, 0.25, 0.25, 0.1433, 0.03503, 0.1257, 0.04471, 0.25, 0.25, 0.1257, 0.04471, 0.1089, 0.05584, 0.25, 0.25, 0.1089, 0.05584, 0.09318, 0.06832, 0.25, 0.25, 0.09318, 0.06832, 0.07853, 0.08208, 0.25, 0.25, 0.07853, 0.08208, 0.06508, 0.09702, 0.25, 0.25, 0.06508, 0.09702, 0.05292, 0.113, 0.25, 0.25, 0.05292, 0.113, 0.04215, 0.13, 0.25, 0.25, 0.04215, 0.13, 0.03284, 0.1478, 0.25, 0.25, 0.03284, 0.1478, 0.02505, 0.1663, 0.25, 0.25, 0.02505, 0.1663, 0.01884, 0.1855, 0.25, 0.25, 0.01884, 0.1855, 0.01425, 0.205, 0.25, 0.25, 0.01425, 0.205, 0.01131, 0.2249, 0.25, 0.25, 0.01131, 0.2249, 0.01005, 0.245, 0.25, 0.25, 0.01005, 0.245, 0.01047, 0.2651, 0.25, 0.25, 0.01047, 0.2651, 0.01257, 0.2851, 0.25, 0.25, 0.01257, 0.2851, 0.01634, 0.3048, 0.25, 0.25, 0.01634, 0.3048, 0.02175, 0.3242, 0.25, 0.25, 0.02175, 0.3242, 0.02875, 0.343, 0.25, 0.25, 0.02875, 0.343, 0.03731, 0.3612, 0.25, 0.25, 0.03731, 0.3612, 0.04736, 0.3786, 0.25, 0.25, 0.04736, 0.3786, 0.05883, 0.3951, 0.25, 0.25, 0.05883, 0.3951, 0.07165, 0.4106, 0.25, 0.25, 0.07165, 0.4106, 0.08571, 0.425, 0.25, 0.25, 0.08571, 0.425, 0.1009, 0.4381, 0.25, 0.25, 0.1009, 0.4381, 0.1172, 0.4499, 0.25, 0.25, 0.1172, 0.4499, 0.1344, 0.4603, 0.25, 0.25, 0.1344, 0.4603, 0.1524, 0.4693, 0.25, 0.25, 0.1524, 0.4693, 0.1711, 0.4767, 0.25, 0.25, 0.1711, 0.4767, 0.1903, 0.4825, 0.25, 0.25, 0.1903, 0.4825, 0.21, 0.4866, 0.25, 0.25, 0.21, 0.4866, 0.2299, 0.4892, 0.25, 0.25, 0.2299, 0.4892, 0.25, 0.49, 0.25, 0.25, 0.25, 0.49, 0.2299, 0.4892, 0.21, 0.4866, 0.1903, 0.4825, 0.1711, 0.4767, 0.1524, 0.4693, 0.1344, 0.4603, 0.1172, 0.4499, 0.1009, 0.4381, 0.08571, 0.425, 0.07165, 0.4106, 0.05883, 0.3951, 0.04736, 0.3786, 0.03731, 0.3612, 0.02875, 0.343, 0.02175, 0.3242, 0.01634, 0.3048, 0.01257, 0.2851, 0.01047, 0.2651, 0.01005, 0.245, 0.01131, 0.2249, 0.01425, 0.205, 0.01884, 0.1855, 0.02505, 0.1663, 0.03284, 0.1478, 0.04215, 0.13, 0.05292, 0.113, 0.06508, 0.09702, 0.07853, 0.08208, 0.09318, 0.06832, 0.1089, 0.05584, 0.1257, 0.04471, 0.1433, 0.03503, 0.1617, 0.02685, 0.1806, 0.02024, 0.2001, 0.01524, 0.2199, 0.01189, 0.2399, 0.01021, 0.2601, 0.01021, 0.2801, 0.01189, 0.2999, 0.01524, 0.3194, 0.02024, 0.3383, 0.02685, 0.3567, 0.03503, 0.3743, 0.04471, 0.3911, 0.05584, 0.4068, 0.06832, 0.4215, 0.08208, 0.4349, 0.09702, 0.4471, 0.113, 0.4578, 0.13, 0.4672, 0.1478, 0.4749, 0.1663, 0.4812, 0.1855, 0.4857, 0.205, 0.4887, 0.2249, 0.4899, 0.245, 0.4895, 0.2651, 0.4874, 0.2851, 0.4837, 0.3048, 0.4783, 0.3242, 0.4712, 0.343, 0.4627, 0.3612, 0.4526, 0.3786, 0.4412, 0.3951, 0.4284, 0.4106, 0.4143, 0.425, 0.3991, 0.4381, 0.3828, 0.4499, 0.3656, 0.4603, 0.3476, 0.4693, 0.3289, 0.4767, 0.3097, 0.4825, 0.29, 0.4866, 0.2701, 0.4892])
me_cone_008.use_remesh_fix_poles = True
me_cone_008.use_remesh_preserve_attributes = False
me_cone_008.update()

# ---- objects
ob_light = bpy.data.objects.new('Light', light_light)
ob_camera = bpy.data.objects.new('Camera', cam_camera)
ob_shipbody = bpy.data.objects.new('Shipbody', me_cube_001)
ob_cone = bpy.data.objects.new('Cone', me_cone_001)
ob_cone2 = bpy.data.objects.new('Cone2', me_cone_003)
ob_cone3 = bpy.data.objects.new('Cone3', me_cone_005)
ob_cone1boolean = bpy.data.objects.new('cone1boolean', me_cone_002)
ob_cone2boolean = bpy.data.objects.new('cone2boolean', me_cone_007)
ob_cone3boolean = bpy.data.objects.new('cone3boolean', me_cone_008)

# ---- transforms, parenting, visibility, modifiers, constraints
ob_light.location = (1.594, -4.335, 7.194)
ob_light.rotation_euler = (0.3484, -0.6368, 1.485)
ob_light.scale = (140.8, 140.8, 140.8)
ob_light.lock_rotations_4d = False
ob_light.empty_display_type = 'ARROWS'
ob_light.color = (0.0, 0.0, 0.0, 0.0)
ob_light.lineart.crease_threshold = 0.0
ob_camera.location = (14.76, -9.915, 9.933)
ob_camera.rotation_euler = (1.109, 8.491e-08, 0.8149)
ob_camera.lock_rotations_4d = False
ob_camera.empty_display_type = 'ARROWS'
ob_camera.color = (0.0, 0.0, 0.0, 0.0)
ob_camera.display_type = 'WIRE'
ob_camera.lineart.crease_threshold = 0.0
ob_shipbody.location = (0.0001826, 4.511, 0.05114)
ob_shipbody.scale = (1.0, 4.589, 1.0)
ob_shipbody.lock_rotations_4d = False
ob_shipbody.empty_display_type = 'ARROWS'
ob_shipbody.lineart.crease_threshold = 0.0
_m = ob_shipbody.modifiers.new('Boolean', 'BOOLEAN')
_m.object = ob_cone1boolean
_m.solver = 'FAST'
_m = ob_shipbody.modifiers.new('Boolean.001', 'BOOLEAN')
_m.object = ob_cone2boolean
_m.solver = 'FAST'
_m = ob_shipbody.modifiers.new('Boolean.002', 'BOOLEAN')
_m.object = ob_cone3boolean
_m.solver = 'FAST'
ob_cone.location = (-0.004584, 6.747, 0.5249)
ob_cone.rotation_euler = (1.571, 0.0, 0.0)
ob_cone2.location = (0.3786, 6.747, -0.07362)
ob_cone2.rotation_euler = (1.571, 0.0, 0.0)
ob_cone3.location = (-0.41, 6.747, -0.07362)
ob_cone3.rotation_euler = (1.571, 0.0, 0.0)
ob_cone1boolean.location = (-0.004584, 6.747, 0.5249)
ob_cone1boolean.rotation_euler = (1.571, 0.0, 0.0)
ob_cone1boolean.scale = (0.9461, 0.9461, 0.9461)
ob_cone2boolean.location = (0.3778, 6.758, -0.07219)
ob_cone2boolean.rotation_euler = (1.571, 0.0, 0.0)
ob_cone2boolean.scale = (0.9461, 0.9461, 0.9461)
ob_cone3boolean.location = (-0.4103, 6.753, -0.07219)
ob_cone3boolean.rotation_euler = (1.571, 0.0, 0.0)
ob_cone3boolean.scale = (0.9461, 0.9461, 0.9461)

# ---- collection membership
col_collection.objects.link(ob_light)
col_collection.objects.link(ob_camera)
col_collection.objects.link(ob_shipbody)
col_collection.objects.link(ob_cone)
col_collection.objects.link(ob_cone2)
col_collection.objects.link(ob_cone3)
col_boolean_invisible.objects.link(ob_cone1boolean)
col_boolean_invisible.objects.link(ob_cone2boolean)
col_boolean_invisible.objects.link(ob_cone3boolean)

# ---- scene / render settings (as saved in the file)
scene.camera = ob_camera
scene.frame_start = 1; scene.frame_end = 250; scene.frame_set(1)
scene.render.engine = 'BLENDER_EEVEE_NEXT'
scene.cycles.use_denoising = False
scene.cycles.samples = 128
scene.cycles.sampling_pattern = 'TABULATED_SOBOL'
scene.cycles.use_adaptive_sampling = False
scene.cycles.use_light_tree = False
scene.view_settings.view_transform = 'Filmic'
bpy.context.view_layer.update()
